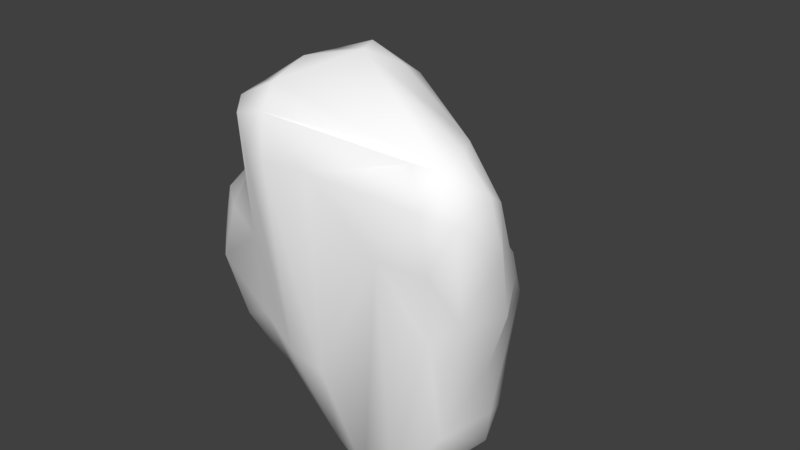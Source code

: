 # Source: Rock_2.blend  (saved by Blender 2.79.0; exported with 4.5.12 LTS)
import bpy
from mathutils import Matrix  # noqa: F401  (used for matrix-valued properties, if any)

bpy.ops.wm.read_factory_settings(use_empty=True)
scene = bpy.context.scene
scene.name = 'Scene'

# ---- collections
col_collection_1 = bpy.data.collections.new('Collection 1'); scene.collection.children.link(col_collection_1)

# ---- materials (node trees are filled in below, after node groups)
mat_material_039 = bpy.data.materials.new('Material.039')
mat_material_039.alpha_threshold = 0.0
mat_material_039.use_transparent_shadow = False
mat_material_039.diffuse_color = (1.0, 1.0, 1.0, 1.0)
mat_material_039.roughness = 0.5

# ---- material node trees

# ---- world
world_world = bpy.data.worlds.new('World'); scene.world = world_world
world_world.color = (0.05088, 0.05088, 0.05088)
world_world.use_sun_shadow = False
world_world.sun_shadow_jitter_overblur = 0.0
world_world.cycles.sampling_method = 'MANUAL'

# ---- meshes
me_cube_013 = bpy.data.meshes.new('Cube.013')
me_cube_013.from_pydata([(0.6565, -0.3724, -0.7885), (0.8134, -0.5828, 0.8583), (-0.4783, -0.6575, 0.8347), (-0.6201, -0.3717, -0.7207), (0.5546, 0.3274, -0.816), (0.4348, 0.06525, 0.7273), (-0.3118, 0.1563, 0.6205), (-0.8582, 1.264, -0.7585), (0.6915, -0.3986, -0.5669), (0.7102, -0.4635, -0.3026), (0.7824, -0.4961, 0.06184), (0.854, -0.5536, 0.3652), (0.5795, -0.4444, -0.9066), (0.4531, -0.516, -1.058), (-0.0008275, -0.4956, -0.9933), (-0.3206, -0.4038, -0.8454), (0.6532, -0.2742, -0.8593), (0.6633, -0.152, -0.9189), (0.6711, -0.006824, -1.001), (0.6243, 0.1095, -0.993), (0.5923, 0.2492, -0.915), (0.378, -0.6019, 0.958), (0.008521, -0.6244, 0.9583), (-0.2358, -0.7034, 0.9599), (0.7623, -0.4029, 0.9302), (0.6893, -0.2634, 0.9253), (0.5734, -0.145, 0.8822), (0.5273, -0.03864, 0.7825), (-0.4945, -0.601, 0.5944), (-0.5579, -0.5348, 0.325), (-0.6501, -0.4965, 0.0362), (-0.7268, -0.5025, -0.2155), (-0.7192, -0.4471, -0.4882), (-0.5497, -0.3866, 0.8868), (-0.4917, -0.1905, 0.83), (-0.4597, -0.0329, 0.7946), (-0.3798, 0.06828, 0.7249), (-0.7158, -0.2072, -0.7568), (-0.8355, 0.07753, -0.7648), (-0.9213, 0.4468, -0.8413), (-0.9554, 0.828, -0.8725), (-0.9064, 1.12, -0.8063), (0.5697, 0.3595, -0.5159), (0.6279, 0.3617, -0.1776), (0.6143, 0.2708, 0.08927), (0.5192, 0.1216, 0.336), (0.5005, 0.04606, 0.5801), (0.4776, 0.4363, -0.9026), (0.2163, 0.6977, -0.9368), (-0.1877, 1.106, -0.8711), (-0.7483, 1.313, -0.8112), (0.3121, 0.1599, 0.7495), (0.1594, 0.2155, 0.8044), (0.03724, 0.2596, 0.799), (-0.1783, 0.2271, 0.6722), (-0.3414, 0.2135, 0.4777), (-0.4641, 0.4156, 0.2857), (-0.7686, 0.7027, -0.01068), (-0.879, 1.266, -0.612), (0.4913, 0.349, -1.072), (0.2499, 0.5458, -1.126), (-0.1194, 0.8482, -1.077), (-0.4974, 1.046, -0.9855), (-0.7314, 1.131, -0.9256), (0.487, 0.1869, -1.144), (0.2588, 0.3357, -1.244), (-0.06908, 0.5369, -1.238), (-0.4591, 0.729, -1.141), (-0.718, 0.8337, -1.036), (0.5106, 0.01982, -1.17), (0.01373, 0.1855, -1.259), (-0.3273, 0.3171, -1.195), (-0.6001, 0.4095, -1.047), (0.5477, -0.1685, -1.111), (0.06406, -0.1183, -1.251), (-0.226, -0.05051, -1.191), (-0.5141, 0.02573, -0.9634), (0.5858, -0.3178, -1.026), (0.2078, -0.3618, -1.226), (-0.08681, -0.3145, -1.172), (-0.4183, -0.2373, -0.9491), (-0.6076, -0.5058, 0.6384), (-0.693, -0.422, 0.3524), (-0.8739, -0.3853, 0.1026), (-0.969, -0.3838, -0.1618), (-0.9333, -0.3045, -0.4735), (-0.6428, -0.3405, 0.6755), (-1.206, -0.1546, -0.1601), (-1.131, -0.0237, -0.5079), (-0.6001, -0.151, 0.6349), (-0.8373, -0.05069, 0.387), (-1.363, 0.162, -0.1987), (-0.5671, 0.0148, 0.6), (-0.7853, 0.157, 0.377), (-1.103, 0.2968, 0.09292), (-1.285, 0.5773, -0.2762), (-1.166, 0.7983, -0.6338), (-0.4728, 0.1349, 0.5472), (-0.6438, 0.3245, 0.3394), (-0.9589, 0.5474, 0.0606), (0.5483, -0.5042, 0.9716), (0.2599, -0.4794, 1.038), (-0.0559, -0.5106, 1.074), (-0.2746, -0.5764, 1.085), (0.5105, -0.3515, 1.016), (0.2025, -0.2653, 1.109), (-0.07163, -0.2749, 1.17), (-0.2997, -0.3338, 1.139), (-0.4522, -0.3954, 1.032), (0.447, -0.1909, 1.006), (0.1523, -0.09079, 1.133), (-0.4166, -0.2045, 0.9865), (0.3395, -0.0473, 0.9693), (0.1005, 0.06671, 1.054), (-0.0817, 0.1112, 1.077), (-0.2513, 0.07839, 1.008), (-0.3652, -0.00861, 0.913), (0.3197, 0.07189, 0.8638), (0.09942, 0.166, 0.9305), (-0.04783, 0.1908, 0.9197), (-0.1566, 0.1967, 0.8592), (-0.2713, 0.1338, 0.7996), (0.7212, -0.3061, -0.6006), (0.7405, -0.3486, -0.3177), (0.8604, -0.3804, 0.06166), (0.9003, -0.4448, 0.4418), (0.91, -0.4765, 0.7388), (0.7419, -0.1987, -0.6353), (0.7839, -0.2047, -0.3264), (0.9264, -0.2233, 0.02909), (0.9107, -0.389, 0.7602), (0.7322, -0.01946, -0.6799), (0.7459, -0.02423, -0.2824), (0.8453, -0.04748, 0.06547), (0.8923, -0.1745, 0.4102), (0.8426, -0.2639, 0.7439), (0.6713, 0.1265, -0.6555), (0.6992, 0.1307, -0.247), (0.7738, 0.07911, 0.06919), (0.7736, -0.07658, 0.3741), (0.7043, -0.1522, 0.6669), (0.6148, 0.235, -0.5608), (0.6687, 0.2508, -0.1945), (0.6828, 0.1737, 0.08373), (0.6376, 0.02709, 0.3503), (0.6196, -0.04287, 0.6008), (0.4962, 0.4657, -0.6133), (0.5316, 0.4208, -0.2558), (0.5264, 0.3485, 0.07267), (0.4141, 0.2059, 0.3657), (0.365, 0.1775, 0.578), (0.2648, 0.6895, -0.6686), (0.3543, 0.5738, -0.3014), (0.3524, 0.4502, 0.08115), (0.2967, 0.3397, 0.4155), (0.2303, 0.2907, 0.6197), (-0.1754, 1.13, -0.6485), (-0.004666, 0.9339, -0.3174), (0.1221, 0.5627, 0.1022), (0.1776, 0.4167, 0.4404), (0.1093, 0.3384, 0.6348), (-0.4124, 1.239, -0.3951), (-0.1763, 0.7005, 0.04749), (-0.03577, 0.4364, 0.3804), (-0.04029, 0.3352, 0.5792), (-0.7055, 1.256, -0.3819), (-0.5083, 0.7401, 0.004422), (-0.277, 0.4152, 0.3236), (-0.1922, 0.2514, 0.5299), (0.5753, -0.5023, -0.6667), (0.4253, -0.5793, -0.7933), (0.2011, -0.6156, -0.8422), (-0.07931, -0.5469, -0.7437), (-0.3868, -0.4688, -0.6172), (0.5712, -0.5539, -0.357), (0.383, -0.6365, -0.401), (0.09503, -0.6667, -0.4399), (-0.2021, -0.6402, -0.4088), (-0.455, -0.5644, -0.3135), (0.6423, -0.5736, 0.03481), (0.4388, -0.6726, 0.03068), (0.1138, -0.6844, 0.006266), (-0.1923, -0.6659, -0.01858), (-0.4123, -0.5902, 0.01323), (0.7448, -0.6382, 0.3701), (0.5021, -0.7088, 0.4426), (0.1355, -0.6919, 0.4264), (-0.1741, -0.7115, 0.3878), (-0.3856, -0.6498, 0.3832), (0.7728, -0.6612, 0.6745), (0.4863, -0.6756, 0.7738), (0.07457, -0.6846, 0.7536), (-0.1984, -0.7732, 0.7262), (-0.3797, -0.7009, 0.6964), (-0.4141, -0.685, 0.9254), (-1.027, 1.109, -0.6232), (-0.5372, 1.302, -0.8478), (0.3021, 0.07966, -1.292), (0.3545, -0.1764, -1.246), (0.452, -0.3661, -1.187), (0.2624, -0.5564, -1.08), (-1.237, 0.3699, -0.5692), (-0.5354, -0.5778, 0.8847), (-0.7974, -0.274, 0.3938), (-1.08, -0.21, 0.1383), (-1.184, 0.02287, 0.1092), (-1.126, 0.9314, -0.3165), (-0.925, 1.137, -0.357), (-0.4398, -0.5948, 1.01), (0.7838, -0.494, 0.9021), (0.6588, -0.6151, 0.8857), (-0.0766, -0.0611, 1.199), (-0.3029, -0.1115, 1.115), (-0.05548, 0.3016, 0.7245), (0.8889, -0.5879, 0.6585), (0.9471, -0.3215, 0.4269), (-0.5644, 1.382, -0.6672), (-0.7533, 1.364, -0.6176)], [], [(193, 194, 2, 28), (168, 55, 6, 54), (145, 46, 5, 27), (121, 54, 6, 36), (195, 58, 7, 41), (80, 15, 3, 37), (50, 63, 41, 7), (63, 68, 40, 41), (68, 72, 39, 40), (72, 76, 38, 39), (76, 80, 37, 38), (4, 20, 59, 47), (47, 59, 60, 48), (48, 60, 61, 49), (49, 61, 62, 196), (196, 62, 63, 50), (20, 19, 64, 59), (59, 64, 65, 60), (60, 65, 66, 61), (61, 66, 67, 62), (62, 67, 68, 63), (19, 18, 69, 64), (64, 69, 197, 65), (65, 197, 70, 66), (66, 70, 71, 67), (67, 71, 72, 68), (18, 17, 73, 69), (69, 73, 198, 197), (197, 198, 74, 70), (70, 74, 75, 71), (71, 75, 76, 72), (17, 16, 77, 73), (73, 77, 199, 198), (198, 199, 78, 74), (74, 78, 79, 75), (75, 79, 80, 76), (16, 0, 12, 77), (77, 12, 13, 199), (199, 13, 200, 78), (78, 200, 14, 79), (79, 14, 15, 80), (32, 85, 37, 3), (85, 88, 38, 37), (88, 201, 39, 38), (201, 96, 40, 39), (96, 195, 41, 40), (2, 202, 81, 28), (28, 81, 82, 29), (29, 82, 83, 30), (30, 83, 84, 31), (31, 84, 85, 32), (202, 33, 86, 81), (81, 86, 203, 82), (82, 203, 204, 83), (83, 204, 87, 84), (84, 87, 88, 85), (33, 34, 89, 86), (86, 89, 90, 203), (203, 90, 205, 204), (204, 205, 91, 87), (87, 91, 201, 88), (34, 35, 92, 89), (89, 92, 93, 90), (90, 93, 94, 205), (205, 94, 95, 91), (91, 95, 96, 201), (35, 36, 97, 92), (92, 97, 98, 93), (93, 98, 99, 94), (94, 99, 206, 95), (95, 206, 195, 96), (36, 6, 55, 97), (97, 55, 56, 98), (98, 56, 57, 99), (99, 57, 207, 206), (206, 207, 58, 195), (194, 208, 202, 2), (208, 108, 33, 202), (108, 111, 34, 33), (111, 116, 35, 34), (116, 121, 36, 35), (1, 209, 100, 210), (210, 100, 101, 21), (21, 101, 102, 22), (22, 102, 103, 23), (23, 103, 208, 194), (209, 24, 104, 100), (100, 104, 105, 101), (101, 105, 106, 102), (102, 106, 107, 103), (103, 107, 108, 208), (24, 25, 109, 104), (104, 109, 110, 105), (105, 110, 211, 106), (106, 211, 212, 107), (107, 212, 111, 108), (25, 26, 112, 109), (109, 112, 113, 110), (110, 113, 114, 211), (211, 114, 115, 212), (212, 115, 116, 111), (26, 27, 117, 112), (112, 117, 118, 113), (113, 118, 119, 114), (114, 119, 120, 115), (115, 120, 121, 116), (27, 5, 51, 117), (117, 51, 52, 118), (118, 52, 53, 119), (119, 53, 213, 120), (120, 213, 54, 121), (214, 126, 209, 1), (126, 130, 24, 209), (130, 135, 25, 24), (135, 140, 26, 25), (140, 145, 27, 26), (0, 16, 122, 8), (8, 122, 123, 9), (9, 123, 124, 10), (10, 124, 125, 11), (11, 125, 126, 214), (16, 17, 127, 122), (122, 127, 128, 123), (123, 128, 129, 124), (124, 129, 215, 125), (125, 215, 130, 126), (17, 18, 131, 127), (127, 131, 132, 128), (128, 132, 133, 129), (129, 133, 134, 215), (215, 134, 135, 130), (18, 19, 136, 131), (131, 136, 137, 132), (132, 137, 138, 133), (133, 138, 139, 134), (134, 139, 140, 135), (19, 20, 141, 136), (136, 141, 142, 137), (137, 142, 143, 138), (138, 143, 144, 139), (139, 144, 145, 140), (20, 4, 42, 141), (141, 42, 43, 142), (142, 43, 44, 143), (143, 44, 45, 144), (144, 45, 46, 145), (46, 150, 51, 5), (150, 155, 52, 51), (155, 160, 53, 52), (160, 164, 213, 53), (164, 168, 54, 213), (4, 47, 146, 42), (42, 146, 147, 43), (43, 147, 148, 44), (44, 148, 149, 45), (45, 149, 150, 46), (47, 48, 151, 146), (146, 151, 152, 147), (147, 152, 153, 148), (148, 153, 154, 149), (149, 154, 155, 150), (48, 49, 156, 151), (151, 156, 157, 152), (152, 157, 158, 153), (153, 158, 159, 154), (154, 159, 160, 155), (49, 196, 216, 156), (156, 216, 161, 157), (157, 161, 162, 158), (158, 162, 163, 159), (159, 163, 164, 160), (196, 50, 217, 216), (216, 217, 165, 161), (161, 165, 166, 162), (162, 166, 167, 163), (163, 167, 168, 164), (50, 7, 58, 217), (217, 58, 207, 165), (165, 207, 57, 166), (166, 57, 56, 167), (167, 56, 55, 168), (15, 173, 32, 3), (173, 178, 31, 32), (178, 183, 30, 31), (183, 188, 29, 30), (188, 193, 28, 29), (0, 8, 169, 12), (12, 169, 170, 13), (13, 170, 171, 200), (200, 171, 172, 14), (14, 172, 173, 15), (8, 9, 174, 169), (169, 174, 175, 170), (170, 175, 176, 171), (171, 176, 177, 172), (172, 177, 178, 173), (9, 10, 179, 174), (174, 179, 180, 175), (175, 180, 181, 176), (176, 181, 182, 177), (177, 182, 183, 178), (10, 11, 184, 179), (179, 184, 185, 180), (180, 185, 186, 181), (181, 186, 187, 182), (182, 187, 188, 183), (11, 214, 189, 184), (184, 189, 190, 185), (185, 190, 191, 186), (186, 191, 192, 187), (187, 192, 193, 188), (214, 1, 210, 189), (189, 210, 21, 190), (190, 21, 22, 191), (191, 22, 23, 192), (192, 23, 194, 193)])
me_cube_013.polygons.foreach_set('use_smooth', [True] * 216)
_uv = me_cube_013.uv_layers.new(name='UVMap')
_uv.uv.foreach_set('vector', [0.1127, 0.4643, 0.1091, 0.4923, 0.0999, 0.4816, 0.09194, 0.4462, 0.1962, 0.6265, 0.1838, 0.6518, 0.1666, 0.6293, 0.1823, 0.6096, 0.219, 0.5274, 0.2211, 0.538, 0.2096, 0.5426, 0.2063, 0.5324, 0.1576, 0.6012, 0.1823, 0.6096, 0.1666, 0.6293, 0.1413, 0.6189, 0.6686, 0.1953, 0.7286, 0.2556, 0.6908, 0.2992, 0.6371, 0.2721, 0.3037, 0.3378, 0.2791, 0.3515, 0.2656, 0.3092, 0.2865, 0.2845, 0.6883, 0.3497, 0.6115, 0.34, 0.6371, 0.2721, 0.6908, 0.2992, 0.6115, 0.34, 0.5177, 0.3189, 0.5411, 0.2389, 0.6371, 0.2721, 0.5177, 0.3189, 0.4143, 0.3139, 0.4297, 0.2228, 0.5411, 0.2389, 0.4143, 0.3139, 0.3406, 0.3177, 0.335, 0.2418, 0.4297, 0.2228, 0.3406, 0.3177, 0.3037, 0.3378, 0.2865, 0.2845, 0.335, 0.2418, 0.3299, 0.4744, 0.3272, 0.4632, 0.3428, 0.4541, 0.3456, 0.4722, 0.3456, 0.4722, 0.3428, 0.4541, 0.3746, 0.4499, 0.3901, 0.478, 0.3901, 0.478, 0.3746, 0.4499, 0.4512, 0.4471, 0.5267, 0.5145, 0.5267, 0.5145, 0.4512, 0.4471, 0.5559, 0.4014, 0.6557, 0.4283, 0.6557, 0.4283, 0.5559, 0.4014, 0.6115, 0.34, 0.6883, 0.3497, 0.3272, 0.4632, 0.3196, 0.4527, 0.3334, 0.4429, 0.3428, 0.4541, 0.3428, 0.4541, 0.3334, 0.4429, 0.356, 0.431, 0.3746, 0.4499, 0.3746, 0.4499, 0.356, 0.431, 0.3985, 0.4134, 0.4512, 0.4471, 0.4512, 0.4471, 0.3985, 0.4134, 0.4662, 0.3703, 0.5559, 0.4014, 0.5559, 0.4014, 0.4662, 0.3703, 0.5177, 0.3189, 0.6115, 0.34, 0.3196, 0.4527, 0.3117, 0.4482, 0.3224, 0.4363, 0.3334, 0.4429, 0.3334, 0.4429, 0.3224, 0.4363, 0.3349, 0.4228, 0.356, 0.431, 0.356, 0.431, 0.335, 0.4224, 0.3552, 0.4018, 0.3985, 0.4134, 0.3985, 0.4134, 0.3552, 0.4018, 0.3859, 0.3647, 0.4662, 0.3703, 0.4662, 0.3703, 0.3859, 0.3647, 0.4143, 0.3139, 0.5177, 0.3189, 0.3117, 0.4482, 0.3008, 0.446, 0.3088, 0.4334, 0.3224, 0.4363, 0.3224, 0.4363, 0.3088, 0.4334, 0.3161, 0.4196, 0.3349, 0.4228, 0.335, 0.4224, 0.3162, 0.4193, 0.3258, 0.3982, 0.3552, 0.4018, 0.3552, 0.4018, 0.3258, 0.3982, 0.3358, 0.3694, 0.3859, 0.3647, 0.3859, 0.3647, 0.3358, 0.3694, 0.3406, 0.3177, 0.4143, 0.3139, 0.3008, 0.446, 0.292, 0.4431, 0.2976, 0.4326, 0.3088, 0.4334, 0.3088, 0.4334, 0.2976, 0.4326, 0.3022, 0.4207, 0.3161, 0.4196, 0.3162, 0.4193, 0.3022, 0.4205, 0.3053, 0.4061, 0.3258, 0.3982, 0.3258, 0.3982, 0.3053, 0.4061, 0.3089, 0.3828, 0.3358, 0.3694, 0.3358, 0.3694, 0.3089, 0.3828, 0.3037, 0.3378, 0.3406, 0.3177, 0.292, 0.4431, 0.2839, 0.4417, 0.2868, 0.4317, 0.2976, 0.4326, 0.2976, 0.4326, 0.2868, 0.4317, 0.2913, 0.4195, 0.3022, 0.4207, 0.3022, 0.4205, 0.2915, 0.4193, 0.2878, 0.4094, 0.3053, 0.4061, 0.3053, 0.4061, 0.2878, 0.4094, 0.2862, 0.3886, 0.3089, 0.3828, 0.3089, 0.3828, 0.2862, 0.3886, 0.2791, 0.3515, 0.3037, 0.3378, 0.2245, 0.2934, 0.2258, 0.2405, 0.2865, 0.2845, 0.2656, 0.3092, 0.2258, 0.2405, 0.2681, 0.1648, 0.335, 0.2418, 0.2865, 0.2845, 0.2681, 0.1648, 0.3864, 0.0885, 0.4297, 0.2228, 0.335, 0.2418, 0.3864, 0.0885, 0.5537, 0.1267, 0.5411, 0.2389, 0.4297, 0.2228, 0.5537, 0.1267, 0.6686, 0.1953, 0.6371, 0.2721, 0.5411, 0.2389, 0.0999, 0.4816, 0.08602, 0.495, 0.05741, 0.4522, 0.09194, 0.4462, 0.09194, 0.4462, 0.05741, 0.4522, 0.05633, 0.3706, 0.09634, 0.3909, 0.09634, 0.3909, 0.05633, 0.3706, 0.08563, 0.2871, 0.1298, 0.3347, 0.1298, 0.3347, 0.08563, 0.2871, 0.148, 0.2443, 0.1716, 0.3012, 0.1716, 0.3012, 0.148, 0.2443, 0.2258, 0.2405, 0.2245, 0.2934, 0.08557, 0.4955, 0.05048, 0.535, 0.005957, 0.4636, 0.05741, 0.4522, 0.05741, 0.4522, 0.005957, 0.4636, 0.0001029, 0.3471, 0.05633, 0.3706, 0.05633, 0.3706, 0.0001029, 0.3471, 0.03717, 0.2083, 0.08563, 0.2871, 0.08563, 0.2871, 0.03717, 0.2083, 0.1434, 0.1368, 0.148, 0.2443, 0.148, 0.2443, 0.1434, 0.1368, 0.2681, 0.1648, 0.2258, 0.2405, 0.05048, 0.535, 0.08639, 0.5874, 0.06757, 0.643, 0.01251, 0.6106, 0.01251, 0.6106, 0.06757, 0.643, 0.06848, 0.7481, 0.000103, 0.7225, 0.000103, 0.7225, 0.06848, 0.7481, 0.0793, 0.8902, 0.004396, 0.8508, 0.03717, 0.2083, 0.0204, 0.1097, 0.1213, 0.0001029, 0.1434, 0.1368, 0.1434, 0.1368, 0.2255, 0.02531, 0.3864, 0.0885, 0.2681, 0.1648, 0.08639, 0.5874, 0.1155, 0.6076, 0.1112, 0.6596, 0.06757, 0.643, 0.06757, 0.643, 0.1112, 0.6596, 0.131, 0.748, 0.06848, 0.7481, 0.06848, 0.7481, 0.131, 0.748, 0.1687, 0.8716, 0.0793, 0.8902, 0.0793, 0.8902, 0.1687, 0.8716, 0.2836, 0.9777, 0.1431, 0.9999, 0.8653, 0.0001029, 0.8614, 0.0825, 0.7977, 0.1371, 0.7985, 0.05281, 0.1155, 0.6076, 0.1413, 0.6189, 0.15, 0.6608, 0.1112, 0.6596, 0.1112, 0.6596, 0.15, 0.6608, 0.1864, 0.7288, 0.131, 0.748, 0.131, 0.748, 0.1864, 0.7288, 0.2485, 0.8389, 0.1687, 0.8716, 0.1687, 0.8716, 0.2485, 0.8389, 0.398, 0.9214, 0.2836, 0.9777, 0.8614, 0.0825, 0.861, 0.1574, 0.8062, 0.2019, 0.7977, 0.1371, 0.1413, 0.6189, 0.1666, 0.6293, 0.1838, 0.6518, 0.15, 0.6608, 0.15, 0.6608, 0.1838, 0.6518, 0.2257, 0.6974, 0.1864, 0.7288, 0.1864, 0.7288, 0.2257, 0.6974, 0.3057, 0.7966, 0.2485, 0.8389, 0.2485, 0.8389, 0.3057, 0.7966, 0.4662, 0.8572, 0.398, 0.9214, 0.861, 0.1574, 0.86, 0.2131, 0.813, 0.2428, 0.8062, 0.2019, 0.1088, 0.4923, 0.1064, 0.5034, 0.08602, 0.495, 0.0999, 0.4816, 0.1066, 0.5038, 0.09971, 0.5312, 0.05048, 0.535, 0.08557, 0.4955, 0.09971, 0.5312, 0.1095, 0.5608, 0.08639, 0.5874, 0.05048, 0.535, 0.1095, 0.5608, 0.1314, 0.586, 0.1155, 0.6076, 0.08639, 0.5874, 0.1314, 0.586, 0.1576, 0.6012, 0.1413, 0.6189, 0.1155, 0.6076, 0.1989, 0.4998, 0.1986, 0.5039, 0.1871, 0.5064, 0.1918, 0.4996, 0.1918, 0.4996, 0.1871, 0.5064, 0.1696, 0.5112, 0.1768, 0.5012, 0.1768, 0.5012, 0.1696, 0.5112, 0.1448, 0.5128, 0.1504, 0.4988, 0.1504, 0.4988, 0.1448, 0.5128, 0.1234, 0.5101, 0.1268, 0.4912, 0.1268, 0.4912, 0.1234, 0.5101, 0.1066, 0.5038, 0.1091, 0.4923, 0.1986, 0.5039, 0.1987, 0.5079, 0.1872, 0.5155, 0.1871, 0.5064, 0.1871, 0.5064, 0.1872, 0.5155, 0.1691, 0.5281, 0.1696, 0.5112, 0.1696, 0.5112, 0.1691, 0.5281, 0.1483, 0.5348, 0.1448, 0.5128, 0.1448, 0.5128, 0.1483, 0.5348, 0.1246, 0.5352, 0.1234, 0.5101, 0.1234, 0.5101, 0.1246, 0.5352, 0.09971, 0.5312, 0.1066, 0.5038, 0.1987, 0.5079, 0.1993, 0.5153, 0.1883, 0.5263, 0.1872, 0.5155, 0.1872, 0.5155, 0.1883, 0.5263, 0.17, 0.5416, 0.1691, 0.5281, 0.1691, 0.5281, 0.17, 0.5416, 0.1548, 0.5525, 0.1483, 0.5348, 0.1483, 0.5348, 0.1548, 0.5525, 0.1365, 0.5533, 0.1246, 0.5352, 0.1246, 0.5352, 0.1363, 0.5537, 0.1095, 0.5608, 0.09971, 0.5312, 0.1993, 0.5153, 0.1999, 0.5248, 0.1887, 0.5389, 0.1883, 0.5263, 0.1883, 0.5263, 0.1887, 0.5389, 0.175, 0.5551, 0.17, 0.5416, 0.17, 0.5416, 0.175, 0.5551, 0.1646, 0.5651, 0.1549, 0.5525, 0.1547, 0.5529, 0.1646, 0.5651, 0.1502, 0.5755, 0.1363, 0.5537, 0.1363, 0.5537, 0.1502, 0.5755, 0.1314, 0.586, 0.1095, 0.5608, 0.1999, 0.5248, 0.2063, 0.5324, 0.1969, 0.5481, 0.1887, 0.5389, 0.1887, 0.5389, 0.1969, 0.5481, 0.1842, 0.5644, 0.175, 0.5551, 0.175, 0.5551, 0.1842, 0.5644, 0.1762, 0.5754, 0.1646, 0.5651, 0.1646, 0.5651, 0.1762, 0.5754, 0.1709, 0.5877, 0.1502, 0.5755, 0.1502, 0.5755, 0.1709, 0.5877, 0.1576, 0.6012, 0.1314, 0.586, 0.2063, 0.5324, 0.2096, 0.5426, 0.2065, 0.5549, 0.1969, 0.5481, 0.1969, 0.5481, 0.2065, 0.5549, 0.1972, 0.5672, 0.1842, 0.5644, 0.1842, 0.5644, 0.1972, 0.5672, 0.1919, 0.579, 0.1762, 0.5754, 0.1762, 0.5754, 0.1919, 0.579, 0.1925, 0.593, 0.1709, 0.5877, 0.1709, 0.5877, 0.1924, 0.5933, 0.1823, 0.6096, 0.1576, 0.6012, 0.2055, 0.4957, 0.2061, 0.5004, 0.1987, 0.5039, 0.1989, 0.4998, 0.2061, 0.5004, 0.208, 0.504, 0.1987, 0.5079, 0.1987, 0.5039, 0.208, 0.504, 0.2099, 0.5101, 0.1993, 0.5153, 0.1987, 0.5079, 0.2099, 0.5101, 0.214, 0.5195, 0.1999, 0.5248, 0.1993, 0.5153, 0.214, 0.5195, 0.219, 0.5274, 0.2063, 0.5324, 0.1999, 0.5248, 0.2839, 0.4417, 0.292, 0.4431, 0.2771, 0.455, 0.2707, 0.4508, 0.2707, 0.4508, 0.2771, 0.455, 0.2586, 0.4665, 0.2522, 0.4603, 0.2522, 0.4603, 0.2586, 0.4665, 0.2362, 0.4829, 0.2309, 0.4754, 0.2309, 0.4754, 0.2362, 0.4829, 0.2171, 0.4943, 0.216, 0.4874, 0.216, 0.4874, 0.2171, 0.4943, 0.2062, 0.5004, 0.2055, 0.4957, 0.292, 0.4431, 0.3008, 0.446, 0.2843, 0.4594, 0.2771, 0.455, 0.2771, 0.455, 0.2843, 0.4594, 0.2661, 0.4756, 0.2586, 0.4665, 0.2586, 0.4665, 0.2661, 0.4756, 0.2438, 0.4909, 0.2362, 0.4829, 0.2362, 0.4829, 0.2438, 0.4909, 0.222, 0.5001, 0.2171, 0.4943, 0.2171, 0.4943, 0.222, 0.5001, 0.2081, 0.5038, 0.2062, 0.5004, 0.3008, 0.446, 0.3117, 0.4482, 0.2966, 0.4661, 0.2843, 0.4594, 0.2843, 0.4594, 0.2966, 0.4661, 0.2739, 0.4886, 0.2661, 0.4756, 0.2661, 0.4756, 0.2739, 0.4886, 0.2503, 0.5031, 0.244, 0.4913, 0.244, 0.4913, 0.2503, 0.5031, 0.227, 0.5073, 0.2222, 0.5004, 0.2222, 0.5004, 0.227, 0.5073, 0.2099, 0.5101, 0.208, 0.504, 0.3117, 0.4482, 0.3196, 0.4527, 0.3054, 0.4755, 0.2966, 0.4661, 0.2966, 0.4661, 0.3054, 0.4755, 0.2807, 0.5006, 0.2739, 0.4886, 0.2739, 0.4886, 0.2807, 0.5006, 0.2566, 0.512, 0.2503, 0.5031, 0.2503, 0.5031, 0.2566, 0.512, 0.2323, 0.5152, 0.227, 0.5073, 0.227, 0.5073, 0.2323, 0.5152, 0.214, 0.5195, 0.2099, 0.5101, 0.3196, 0.4527, 0.3272, 0.4632, 0.3088, 0.4886, 0.3054, 0.4755, 0.3054, 0.4755, 0.3088, 0.4886, 0.2842, 0.5119, 0.2807, 0.5006, 0.2807, 0.5006, 0.2842, 0.5119, 0.2611, 0.5215, 0.2566, 0.512, 0.2566, 0.512, 0.2611, 0.5215, 0.2372, 0.5261, 0.2323, 0.5152, 0.2323, 0.5152, 0.2372, 0.5261, 0.219, 0.5274, 0.214, 0.5195, 0.3272, 0.4632, 0.3299, 0.4744, 0.3159, 0.5, 0.3088, 0.4886, 0.3088, 0.4886, 0.3159, 0.5, 0.2899, 0.521, 0.2842, 0.5119, 0.2842, 0.5119, 0.2899, 0.521, 0.2664, 0.5304, 0.2611, 0.5215, 0.2611, 0.5215, 0.2664, 0.5304, 0.2413, 0.5372, 0.2372, 0.5261, 0.2372, 0.5261, 0.2413, 0.5372, 0.2211, 0.538, 0.219, 0.5274, 0.2211, 0.538, 0.2222, 0.5534, 0.2065, 0.5549, 0.2096, 0.5426, 0.2222, 0.5534, 0.2178, 0.5701, 0.1972, 0.5672, 0.2065, 0.5549, 0.2178, 0.5701, 0.2128, 0.5833, 0.1919, 0.579, 0.1972, 0.5672, 0.2128, 0.5833, 0.2095, 0.6029, 0.1925, 0.593, 0.1919, 0.579, 0.2095, 0.6029, 0.1962, 0.6265, 0.1823, 0.6096, 0.1924, 0.5933, 0.3299, 0.4744, 0.3456, 0.4722, 0.3327, 0.5001, 0.3159, 0.5, 0.3159, 0.5, 0.3327, 0.5001, 0.303, 0.525, 0.2899, 0.521, 0.2899, 0.521, 0.303, 0.525, 0.2727, 0.5398, 0.2664, 0.5304, 0.2664, 0.5304, 0.2727, 0.5398, 0.2417, 0.5495, 0.2413, 0.5372, 0.2413, 0.5372, 0.2417, 0.5495, 0.2222, 0.5534, 0.2211, 0.538, 0.3456, 0.4722, 0.3901, 0.478, 0.3729, 0.5142, 0.3327, 0.5001, 0.3327, 0.5001, 0.3729, 0.5142, 0.3259, 0.5426, 0.303, 0.525, 0.303, 0.525, 0.3259, 0.5426, 0.28, 0.561, 0.2727, 0.5398, 0.2727, 0.5398, 0.28, 0.561, 0.2407, 0.5678, 0.2417, 0.5495, 0.2417, 0.5495, 0.2407, 0.5678, 0.2178, 0.5701, 0.2222, 0.5534, 0.3901, 0.478, 0.5267, 0.5145, 0.496, 0.5741, 0.3729, 0.5142, 0.3729, 0.5142, 0.496, 0.5741, 0.3911, 0.6001, 0.3259, 0.5426, 0.3259, 0.5426, 0.3911, 0.6001, 0.2885, 0.5952, 0.28, 0.561, 0.28, 0.561, 0.2885, 0.5952, 0.2389, 0.5846, 0.2407, 0.5678, 0.2407, 0.5678, 0.2389, 0.5846, 0.2128, 0.5833, 0.2178, 0.5701, 0.5267, 0.5145, 0.6367, 0.5942, 0.6181, 0.6598, 0.496, 0.5741, 0.496, 0.5741, 0.6181, 0.6598, 0.5026, 0.6936, 0.3911, 0.6001, 0.3911, 0.6001, 0.5026, 0.6936, 0.3123, 0.6505, 0.2885, 0.5952, 0.2885, 0.5952, 0.3123, 0.6505, 0.2398, 0.6155, 0.2389, 0.5846, 0.2389, 0.5846, 0.2398, 0.6155, 0.2095, 0.6029, 0.2128, 0.5833, 0.7392, 0.4248, 0.7062, 0.348, 0.7695, 0.3024, 0.7975, 0.3734, 0.6035, 0.7382, 0.5895, 0.7997, 0.5054, 0.7882, 0.5026, 0.6936, 0.5026, 0.6936, 0.5054, 0.7882, 0.3211, 0.7282, 0.3123, 0.6505, 0.3123, 0.6505, 0.3211, 0.7282, 0.2326, 0.6583, 0.2398, 0.6155, 0.2398, 0.6155, 0.2326, 0.6583, 0.1962, 0.6265, 0.2095, 0.6029, 0.7062, 0.348, 0.6908, 0.2992, 0.7286, 0.2556, 0.7695, 0.3024, 0.8162, 0.2732, 0.813, 0.2428, 0.86, 0.2131, 0.8653, 0.261, 0.5054, 0.7882, 0.4662, 0.8572, 0.3057, 0.7966, 0.3211, 0.7282, 0.3211, 0.7282, 0.3057, 0.7966, 0.2257, 0.6974, 0.2326, 0.6583, 0.2326, 0.6583, 0.2257, 0.6974, 0.1838, 0.6518, 0.1962, 0.6265, 0.2791, 0.3515, 0.2484, 0.3439, 0.2245, 0.2934, 0.2656, 0.3092, 0.2484, 0.3439, 0.2018, 0.3449, 0.1716, 0.3012, 0.2245, 0.2934, 0.2018, 0.3449, 0.1586, 0.3732, 0.1298, 0.3347, 0.1716, 0.3012, 0.1586, 0.3732, 0.1229, 0.4203, 0.09634, 0.3909, 0.1298, 0.3347, 0.1229, 0.4203, 0.1127, 0.4643, 0.09194, 0.4462, 0.09634, 0.3909, 0.2839, 0.4417, 0.2707, 0.4508, 0.2709, 0.4374, 0.2868, 0.4317, 0.2868, 0.4317, 0.2709, 0.4374, 0.2738, 0.4228, 0.2913, 0.4195, 0.2913, 0.4195, 0.2738, 0.4228, 0.2728, 0.4048, 0.2876, 0.4097, 0.2878, 0.4094, 0.2728, 0.4048, 0.2633, 0.3807, 0.2862, 0.3886, 0.2862, 0.3886, 0.2633, 0.3807, 0.2484, 0.3439, 0.2791, 0.3515, 0.2707, 0.4508, 0.252, 0.46, 0.2492, 0.4467, 0.2709, 0.4374, 0.2709, 0.4374, 0.2492, 0.4467, 0.2443, 0.4303, 0.2738, 0.4228, 0.2738, 0.4228, 0.2443, 0.4303, 0.2373, 0.4052, 0.2728, 0.4048, 0.2728, 0.4048, 0.2373, 0.4052, 0.2237, 0.3765, 0.2633, 0.3807, 0.2633, 0.3807, 0.2237, 0.3765, 0.2018, 0.3449, 0.2484, 0.3439, 0.252, 0.46, 0.2309, 0.4754, 0.2263, 0.4652, 0.2492, 0.4467, 0.2492, 0.4467, 0.2263, 0.4652, 0.2164, 0.4514, 0.2443, 0.4303, 0.2443, 0.4303, 0.2164, 0.4514, 0.2003, 0.4272, 0.2373, 0.4052, 0.2373, 0.4052, 0.2003, 0.4272, 0.1813, 0.3977, 0.2237, 0.3765, 0.2237, 0.3765, 0.1813, 0.3977, 0.1586, 0.3732, 0.2018, 0.3449, 0.2309, 0.4754, 0.216, 0.4874, 0.2111, 0.4817, 0.2263, 0.4652, 0.2263, 0.4652, 0.2111, 0.4817, 0.1972, 0.4736, 0.2164, 0.4514, 0.2164, 0.4514, 0.1972, 0.4736, 0.175, 0.4568, 0.2003, 0.4272, 0.2003, 0.4272, 0.175, 0.4568, 0.1494, 0.4365, 0.1813, 0.3977, 0.1813, 0.3977, 0.1494, 0.4365, 0.1229, 0.4203, 0.1586, 0.3732, 0.216, 0.4874, 0.2054, 0.4955, 0.2005, 0.4921, 0.2111, 0.4817, 0.2111, 0.4817, 0.2005, 0.4921, 0.1853, 0.4906, 0.1972, 0.4736, 0.1972, 0.4736, 0.1853, 0.4906, 0.1588, 0.4812, 0.175, 0.4568, 0.175, 0.4568, 0.1588, 0.4812, 0.1359, 0.4721, 0.1494, 0.4365, 0.1494, 0.4365, 0.1359, 0.4721, 0.1127, 0.4643, 0.1229, 0.4203, 0.2054, 0.4955, 0.1989, 0.4997, 0.1918, 0.4995, 0.2005, 0.4921, 0.2005, 0.4921, 0.1918, 0.4995, 0.1768, 0.5009, 0.1853, 0.4906, 0.1853, 0.4906, 0.1768, 0.5009, 0.1504, 0.4988, 0.1588, 0.4812, 0.1588, 0.4812, 0.1504, 0.4988, 0.1268, 0.4912, 0.1359, 0.4721, 0.1359, 0.4721, 0.1266, 0.4909, 0.1091, 0.4923, 0.1127, 0.4643])
_ca = me_cube_013.color_attributes.new('Col', 'BYTE_COLOR', 'CORNER')
_ca.data.foreach_set('color', [0.06848, 0.06848, 0.06848, 1.0, 0.07819, 0.07819, 0.07819, 1.0, 0.07819, 0.07819, 0.07819, 1.0, 0.04817, 0.04817, 0.04817, 1.0, 0.1746, 0.1746, 0.1746, 1.0, 0.1559, 0.1559, 0.1559, 1.0, 0.1095, 0.1095, 0.1095, 1.0, 0.147, 0.147, 0.147, 1.0, 0.1878, 0.1878, 0.1878, 1.0, 0.07819, 0.07819, 0.07819, 1.0, 0.07819, 0.07819, 0.07819, 1.0, 0.08438, 0.08438, 0.08438, 1.0, 0.1144, 0.1144, 0.1144, 1.0, 0.147, 0.147, 0.147, 1.0, 0.1022, 0.1022, 0.1022, 1.0, 0.08228, 0.08228, 0.08228, 1.0, 0.08438, 0.08438, 0.08438, 1.0, 0.08228, 0.08228, 0.08228, 1.0, 0.08438, 0.08438, 0.08438, 1.0, 0.07819, 0.07819, 0.07819, 1.0, 0.07227, 0.07227, 0.07227, 1.0, 0.05781, 0.05781, 0.05781, 1.0, 0.04519, 0.04519, 0.04519, 1.0, 0.07819, 0.07819, 0.07819, 1.0, 0.1356, 0.1356, 0.1356, 1.0, 0.07819, 0.07819, 0.07819, 1.0, 0.07819, 0.07819, 0.07819, 1.0, 0.08438, 0.08438, 0.08438, 1.0, 0.07819, 0.07819, 0.07819, 1.0, 0.1022, 0.1022, 0.1022, 1.0, 0.1878, 0.1878, 0.1878, 1.0, 0.07819, 0.07819, 0.07819, 1.0, 0.1022, 0.1022, 0.1022, 1.0, 0.1356, 0.1356, 0.1356, 1.0, 0.1274, 0.1274, 0.1274, 1.0, 0.1878, 0.1878, 0.1878, 1.0, 0.1356, 0.1356, 0.1356, 1.0, 0.06125, 0.06125, 0.06125, 1.0, 0.04519, 0.04519, 0.04519, 1.0, 0.1274, 0.1274, 0.1274, 1.0, 0.06125, 0.06125, 0.06125, 1.0, 0.07227, 0.07227, 0.07227, 1.0, 0.07819, 0.07819, 0.07819, 1.0, 0.04519, 0.04519, 0.04519, 1.0, 0.1441, 0.1441, 0.1441, 1.0, 0.05951, 0.05951, 0.05951, 1.0, 0.08438, 0.08438, 0.08438, 1.0, 0.1413, 0.1413, 0.1413, 1.0, 0.1413, 0.1413, 0.1413, 1.0, 0.08438, 0.08438, 0.08438, 1.0, 0.1274, 0.1274, 0.1274, 1.0, 0.07819, 0.07819, 0.07819, 1.0, 0.07819, 0.07819, 0.07819, 1.0, 0.1274, 0.1274, 0.1274, 1.0, 0.1845, 0.1845, 0.1845, 1.0, 0.1221, 0.1221, 0.1221, 1.0, 0.1221, 0.1221, 0.1221, 1.0, 0.1845, 0.1845, 0.1845, 1.0, 0.1274, 0.1274, 0.1274, 1.0, 0.1912, 0.1912, 0.1912, 1.0, 0.1912, 0.1912, 0.1912, 1.0, 0.1274, 0.1274, 0.1274, 1.0, 0.07819, 0.07819, 0.07819, 1.0, 0.1356, 0.1356, 0.1356, 1.0, 0.05951, 0.05951, 0.05951, 1.0, 0.05613, 0.05613, 0.05613, 1.0, 0.06848, 0.06848, 0.06848, 1.0, 0.08438, 0.08438, 0.08438, 1.0, 0.08438, 0.08438, 0.08438, 1.0, 0.06848, 0.06848, 0.06848, 1.0, 0.2051, 0.2051, 0.2051, 1.0, 0.1274, 0.1274, 0.1274, 1.0, 0.1274, 0.1274, 0.1274, 1.0, 0.2051, 0.2051, 0.2051, 1.0, 0.1221, 0.1221, 0.1221, 1.0, 0.1845, 0.1845, 0.1845, 1.0, 0.1845, 0.1845, 0.1845, 1.0, 0.1221, 0.1221, 0.1221, 1.0, 0.09084, 0.09084, 0.09084, 1.0, 0.1274, 0.1274, 0.1274, 1.0, 0.1274, 0.1274, 0.1274, 1.0, 0.09084, 0.09084, 0.09084, 1.0, 0.1022, 0.1022, 0.1022, 1.0, 0.07819, 0.07819, 0.07819, 1.0, 0.05613, 0.05613, 0.05613, 1.0, 0.05613, 0.05613, 0.05613, 1.0, 0.05781, 0.05781, 0.05781, 1.0, 0.06848, 0.06848, 0.06848, 1.0, 0.06848, 0.06848, 0.06848, 1.0, 0.05781, 0.05781, 0.05781, 1.0, 0.05951, 0.05951, 0.05951, 1.0, 0.2051, 0.2051, 0.2051, 1.0, 0.2051, 0.2051, 0.2051, 1.0, 0.06125, 0.06125, 0.06125, 1.0, 0.07619, 0.07619, 0.07619, 1.0, 0.1221, 0.1221, 0.1221, 1.0, 0.1221, 0.1221, 0.1221, 1.0, 0.07619, 0.07619, 0.07619, 1.0, 0.1022, 0.1022, 0.1022, 1.0, 0.09084, 0.09084, 0.09084, 1.0, 0.09084, 0.09084, 0.09084, 1.0, 0.1022, 0.1022, 0.1022, 1.0, 0.1356, 0.1356, 0.1356, 1.0, 0.1022, 0.1022, 0.1022, 1.0, 0.05613, 0.05613, 0.05613, 1.0, 0.05781, 0.05781, 0.05781, 1.0, 0.07421, 0.07421, 0.07421, 1.0, 0.05781, 0.05781, 0.05781, 1.0, 0.05781, 0.05781, 0.05781, 1.0, 0.07421, 0.07421, 0.07421, 1.0, 0.07819, 0.07819, 0.07819, 1.0, 0.06125, 0.06125, 0.06125, 1.0, 0.06125, 0.06125, 0.06125, 1.0, 0.07819, 0.07819, 0.07819, 1.0, 0.1714, 0.1714, 0.1714, 1.0, 0.07619, 0.07619, 0.07619, 1.0, 0.07619, 0.07619, 0.07619, 1.0, 0.1714, 0.1714, 0.1714, 1.0, 0.1683, 0.1683, 0.1683, 1.0, 0.1022, 0.1022, 0.1022, 1.0, 0.1022, 0.1022, 0.1022, 1.0, 0.1683, 0.1683, 0.1683, 1.0, 0.06125, 0.06125, 0.06125, 1.0, 0.1356, 0.1356, 0.1356, 1.0, 0.05781, 0.05781, 0.05781, 1.0, 0.06125, 0.06125, 0.06125, 1.0, 0.07819, 0.07819, 0.07819, 1.0, 0.07421, 0.07421, 0.07421, 1.0, 0.07421, 0.07421, 0.07421, 1.0, 0.07819, 0.07819, 0.07819, 1.0, 0.07819, 0.07819, 0.07819, 1.0, 0.07819, 0.07819, 0.07819, 1.0, 0.07819, 0.07819, 0.07819, 1.0, 0.07819, 0.07819, 0.07819, 1.0, 0.07819, 0.07819, 0.07819, 1.0, 0.1714, 0.1714, 0.1714, 1.0, 0.1714, 0.1714, 0.1714, 1.0, 0.07819, 0.07819, 0.07819, 1.0, 0.1248, 0.1248, 0.1248, 1.0, 0.1683, 0.1683, 0.1683, 1.0, 0.1683, 0.1683, 0.1683, 1.0, 0.1248, 0.1248, 0.1248, 1.0, 0.07227, 0.07227, 0.07227, 1.0, 0.06125, 0.06125, 0.06125, 1.0, 0.06125, 0.06125, 0.06125, 1.0, 0.06663, 0.06663, 0.06663, 1.0, 0.07819, 0.07819, 0.07819, 1.0, 0.07819, 0.07819, 0.07819, 1.0, 0.07819, 0.07819, 0.07819, 1.0, 0.07819, 0.07819, 0.07819, 1.0, 0.07819, 0.07819, 0.07819, 1.0, 0.07819, 0.07819, 0.07819, 1.0, 0.07819, 0.07819, 0.07819, 1.0, 0.07819, 0.07819, 0.07819, 1.0, 0.07819, 0.07819, 0.07819, 1.0, 0.07819, 0.07819, 0.07819, 1.0, 0.07819, 0.07819, 0.07819, 1.0, 0.07819, 0.07819, 0.07819, 1.0, 0.07819, 0.07819, 0.07819, 1.0, 0.1248, 0.1248, 0.1248, 1.0, 0.1248, 0.1248, 0.1248, 1.0, 0.07819, 0.07819, 0.07819, 1.0, 0.05781, 0.05781, 0.05781, 1.0, 0.07227, 0.07227, 0.07227, 1.0, 0.07036, 0.07036, 0.07036, 1.0, 0.07819, 0.07819, 0.07819, 1.0, 0.07819, 0.07819, 0.07819, 1.0, 0.04519, 0.04519, 0.04519, 1.0, 0.07819, 0.07819, 0.07819, 1.0, 0.05448, 0.05448, 0.05448, 1.0, 0.04519, 0.04519, 0.04519, 1.0, 0.07819, 0.07819, 0.07819, 1.0, 0.05448, 0.05448, 0.05448, 1.0, 0.07819, 0.07819, 0.07819, 1.0, 0.1274, 0.1274, 0.1274, 1.0, 0.04519, 0.04519, 0.04519, 1.0, 0.07819, 0.07819, 0.07819, 1.0, 0.1714, 0.1714, 0.1714, 1.0, 0.1878, 0.1878, 0.1878, 1.0, 0.1274, 0.1274, 0.1274, 1.0, 0.1714, 0.1714, 0.1714, 1.0, 0.08438, 0.08438, 0.08438, 1.0, 0.07819, 0.07819, 0.07819, 1.0, 0.1878, 0.1878, 0.1878, 1.0, 0.07819, 0.07819, 0.07819, 1.0, 0.07819, 0.07819, 0.07819, 1.0, 0.04092, 0.04092, 0.04092, 1.0, 0.04817, 0.04817, 0.04817, 1.0, 0.04817, 0.04817, 0.04817, 1.0, 0.04092, 0.04092, 0.04092, 1.0, 0.03955, 0.03955, 0.03955, 1.0, 0.0382, 0.0382, 0.0382, 1.0, 0.0382, 0.0382, 0.0382, 1.0, 0.03955, 0.03955, 0.03955, 1.0, 0.07819, 0.07819, 0.07819, 1.0, 0.05613, 0.05613, 0.05613, 1.0, 0.05613, 0.05613, 0.05613, 1.0, 0.07819, 0.07819, 0.07819, 1.0, 0.07819, 0.07819, 0.07819, 1.0, 0.06301, 0.06301, 0.06301, 1.0, 0.06301, 0.06301, 0.06301, 1.0, 0.07819, 0.07819, 0.07819, 1.0, 0.07819, 0.07819, 0.07819, 1.0, 0.07036, 0.07036, 0.07036, 1.0, 0.07819, 0.07819, 0.07819, 1.0, 0.07619, 0.07619, 0.07619, 1.0, 0.04092, 0.04092, 0.04092, 1.0, 0.04092, 0.04092, 0.04092, 1.0, 0.04092, 0.04092, 0.04092, 1.0, 0.04092, 0.04092, 0.04092, 1.0, 0.03955, 0.03955, 0.03955, 1.0, 0.03955, 0.03955, 0.03955, 1.0, 0.03955, 0.03955, 0.03955, 1.0, 0.03955, 0.03955, 0.03955, 1.0, 0.07036, 0.07036, 0.07036, 1.0, 0.07819, 0.07819, 0.07819, 1.0, 0.07819, 0.07819, 0.07819, 1.0, 0.07036, 0.07036, 0.07036, 1.0, 0.05781, 0.05781, 0.05781, 1.0, 0.07819, 0.07819, 0.07819, 1.0, 0.07819, 0.07819, 0.07819, 1.0, 0.05781, 0.05781, 0.05781, 1.0, 0.05448, 0.05448, 0.05448, 1.0, 0.07819, 0.07819, 0.07819, 1.0, 0.07619, 0.07619, 0.07619, 1.0, 0.06848, 0.06848, 0.06848, 1.0, 0.03955, 0.03955, 0.03955, 1.0, 0.04092, 0.04092, 0.04092, 1.0, 0.04667, 0.04667, 0.04667, 1.0, 0.04374, 0.04374, 0.04374, 1.0, 0.04519, 0.04519, 0.04519, 1.0, 0.04092, 0.04092, 0.04092, 1.0, 0.03955, 0.03955, 0.03955, 1.0, 0.04519, 0.04519, 0.04519, 1.0, 0.1022, 0.1022, 0.1022, 1.0, 0.07036, 0.07036, 0.07036, 1.0, 0.07036, 0.07036, 0.07036, 1.0, 0.1022, 0.1022, 0.1022, 1.0, 0.0865, 0.0865, 0.0865, 1.0, 0.05781, 0.05781, 0.05781, 1.0, 0.05781, 0.05781, 0.05781, 1.0, 0.0865, 0.0865, 0.0865, 1.0, 0.07819, 0.07819, 0.07819, 1.0, 0.05448, 0.05448, 0.05448, 1.0, 0.07036, 0.07036, 0.07036, 1.0, 0.07036, 0.07036, 0.07036, 1.0, 0.04231, 0.04231, 0.04231, 1.0, 0.03955, 0.03955, 0.03955, 1.0, 0.04374, 0.04374, 0.04374, 1.0, 0.04231, 0.04231, 0.04231, 1.0, 0.0865, 0.0865, 0.0865, 1.0, 0.04519, 0.04519, 0.04519, 1.0, 0.04519, 0.04519, 0.04519, 1.0, 0.0865, 0.0865, 0.0865, 1.0, 0.1912, 0.1912, 0.1912, 1.0, 0.1384, 0.1384, 0.1384, 1.0, 0.1022, 0.1022, 0.1022, 1.0, 0.1812, 0.1812, 0.1812, 1.0, 0.1845, 0.1845, 0.1845, 1.0, 0.0865, 0.0865, 0.0865, 1.0, 0.0865, 0.0865, 0.0865, 1.0, 0.1845, 0.1845, 0.1845, 1.0, 0.1714, 0.1714, 0.1714, 1.0, 0.07819, 0.07819, 0.07819, 1.0, 0.07421, 0.07421, 0.07421, 1.0, 0.08228, 0.08228, 0.08228, 1.0, 0.05781, 0.05781, 0.05781, 1.0, 0.04231, 0.04231, 0.04231, 1.0, 0.04231, 0.04231, 0.04231, 1.0, 0.05781, 0.05781, 0.05781, 1.0, 0.1559, 0.1559, 0.1559, 1.0, 0.0865, 0.0865, 0.0865, 1.0, 0.0865, 0.0865, 0.0865, 1.0, 0.1559, 0.1559, 0.1559, 1.0, 0.1714, 0.1714, 0.1714, 1.0, 0.1912, 0.1912, 0.1912, 1.0, 0.1912, 0.1912, 0.1912, 1.0, 0.1714, 0.1714, 0.1714, 1.0, 0.1144, 0.1144, 0.1144, 1.0, 0.1845, 0.1845, 0.1845, 1.0, 0.1845, 0.1845, 0.1845, 1.0, 0.1144, 0.1144, 0.1144, 1.0, 0.08438, 0.08438, 0.08438, 1.0, 0.1714, 0.1714, 0.1714, 1.0, 0.08866, 0.08866, 0.08866, 1.0, 0.1095, 0.1095, 0.1095, 1.0, 0.1559, 0.1559, 0.1559, 1.0, 0.06125, 0.06125, 0.06125, 1.0, 0.05781, 0.05781, 0.05781, 1.0, 0.1529, 0.1529, 0.1529, 1.0, 0.1651, 0.1651, 0.1651, 1.0, 0.1559, 0.1559, 0.1559, 1.0, 0.1559, 0.1559, 0.1559, 1.0, 0.1651, 0.1651, 0.1651, 1.0, 0.1912, 0.1912, 0.1912, 1.0, 0.1714, 0.1714, 0.1714, 1.0, 0.1714, 0.1714, 0.1714, 1.0, 0.1912, 0.1912, 0.1912, 1.0, 0.1683, 0.1683, 0.1683, 1.0, 0.1221, 0.1221, 0.1221, 1.0, 0.1144, 0.1144, 0.1144, 1.0, 0.1683, 0.1683, 0.1683, 1.0, 0.08228, 0.08228, 0.08228, 1.0, 0.08438, 0.08438, 0.08438, 1.0, 0.07819, 0.07819, 0.07819, 1.0, 0.07819, 0.07819, 0.07819, 1.0, 0.07819, 0.07819, 0.07819, 1.0, 0.07819, 0.07819, 0.07819, 1.0, 0.07819, 0.07819, 0.07819, 1.0, 0.07819, 0.07819, 0.07819, 1.0, 0.07619, 0.07619, 0.07619, 1.0, 0.07819, 0.07819, 0.07819, 1.0, 0.07819, 0.07819, 0.07819, 1.0, 0.07619, 0.07619, 0.07619, 1.0, 0.06848, 0.06848, 0.06848, 1.0, 0.07619, 0.07619, 0.07619, 1.0, 0.07819, 0.07819, 0.07819, 1.0, 0.08228, 0.08228, 0.08228, 1.0, 0.07421, 0.07421, 0.07421, 1.0, 0.07227, 0.07227, 0.07227, 1.0, 0.08228, 0.08228, 0.08228, 1.0, 0.1144, 0.1144, 0.1144, 1.0, 0.08228, 0.08228, 0.08228, 1.0, 0.07421, 0.07421, 0.07421, 1.0, 0.07819, 0.07819, 0.07819, 1.0, 0.07227, 0.07227, 0.07227, 1.0, 0.05448, 0.05448, 0.05448, 1.0, 0.07036, 0.07036, 0.07036, 1.0, 0.07036, 0.07036, 0.07036, 1.0, 0.05448, 0.05448, 0.05448, 1.0, 0.04519, 0.04519, 0.04519, 1.0, 0.05286, 0.05286, 0.05286, 1.0, 0.05286, 0.05286, 0.05286, 1.0, 0.04519, 0.04519, 0.04519, 1.0, 0.07227, 0.07227, 0.07227, 1.0, 0.05448, 0.05448, 0.05448, 1.0, 0.05448, 0.05448, 0.05448, 1.0, 0.07227, 0.07227, 0.07227, 1.0, 0.07819, 0.07819, 0.07819, 1.0, 0.07619, 0.07619, 0.07619, 1.0, 0.07619, 0.07619, 0.07619, 1.0, 0.07819, 0.07819, 0.07819, 1.0, 0.07819, 0.07819, 0.07819, 1.0, 0.07819, 0.07819, 0.07819, 1.0, 0.07227, 0.07227, 0.07227, 1.0, 0.06848, 0.06848, 0.06848, 1.0, 0.04667, 0.04667, 0.04667, 1.0, 0.05448, 0.05448, 0.05448, 1.0, 0.05448, 0.05448, 0.05448, 1.0, 0.04667, 0.04667, 0.04667, 1.0, 0.0648, 0.0648, 0.0648, 1.0, 0.04519, 0.04519, 0.04519, 1.0, 0.04519, 0.04519, 0.04519, 1.0, 0.0648, 0.0648, 0.0648, 1.0, 0.07819, 0.07819, 0.07819, 1.0, 0.07227, 0.07227, 0.07227, 1.0, 0.07227, 0.07227, 0.07227, 1.0, 0.07819, 0.07819, 0.07819, 1.0, 0.07819, 0.07819, 0.07819, 1.0, 0.07819, 0.07819, 0.07819, 1.0, 0.07819, 0.07819, 0.07819, 1.0, 0.07819, 0.07819, 0.07819, 1.0, 0.07819, 0.07819, 0.07819, 1.0, 0.07819, 0.07819, 0.07819, 1.0, 0.06848, 0.06848, 0.06848, 1.0, 0.05781, 0.05781, 0.05781, 1.0, 0.05613, 0.05613, 0.05613, 1.0, 0.04667, 0.04667, 0.04667, 1.0, 0.04667, 0.04667, 0.04667, 1.0, 0.05613, 0.05613, 0.05613, 1.0, 0.07819, 0.07819, 0.07819, 1.0, 0.0648, 0.0648, 0.0648, 1.0, 0.0648, 0.0648, 0.0648, 1.0, 0.07819, 0.07819, 0.07819, 1.0, 0.07819, 0.07819, 0.07819, 1.0, 0.07819, 0.07819, 0.07819, 1.0, 0.07819, 0.07819, 0.07819, 1.0, 0.07819, 0.07819, 0.07819, 1.0, 0.07819, 0.07819, 0.07819, 1.0, 0.07819, 0.07819, 0.07819, 1.0, 0.07819, 0.07819, 0.07819, 1.0, 0.07819, 0.07819, 0.07819, 1.0, 0.07819, 0.07819, 0.07819, 1.0, 0.07819, 0.07819, 0.07819, 1.0, 0.05781, 0.05781, 0.05781, 1.0, 0.06301, 0.06301, 0.06301, 1.0, 0.07619, 0.07619, 0.07619, 1.0, 0.05613, 0.05613, 0.05613, 1.0, 0.05613, 0.05613, 0.05613, 1.0, 0.07619, 0.07619, 0.07619, 1.0, 0.09759, 0.09759, 0.09759, 1.0, 0.07819, 0.07819, 0.07819, 1.0, 0.07819, 0.07819, 0.07819, 1.0, 0.09759, 0.09759, 0.09759, 1.0, 0.1384, 0.1384, 0.1384, 1.0, 0.07819, 0.07819, 0.07819, 1.0, 0.07819, 0.07819, 0.07819, 1.0, 0.1384, 0.1384, 0.1384, 1.0, 0.1221, 0.1221, 0.1221, 1.0, 0.07819, 0.07819, 0.07819, 1.0, 0.07819, 0.07819, 0.07819, 1.0, 0.1221, 0.1221, 0.1221, 1.0, 0.08228, 0.08228, 0.08228, 1.0, 0.07819, 0.07819, 0.07819, 1.0, 0.06301, 0.06301, 0.06301, 1.0, 0.08438, 0.08438, 0.08438, 1.0, 0.07819, 0.07819, 0.07819, 1.0, 0.07619, 0.07619, 0.07619, 1.0, 0.07619, 0.07619, 0.07619, 1.0, 0.07819, 0.07819, 0.07819, 1.0, 0.1683, 0.1683, 0.1683, 1.0, 0.09759, 0.09759, 0.09759, 1.0, 0.09759, 0.09759, 0.09759, 1.0, 0.1683, 0.1683, 0.1683, 1.0, 0.1845, 0.1845, 0.1845, 1.0, 0.1384, 0.1384, 0.1384, 1.0, 0.1384, 0.1384, 0.1384, 1.0, 0.1845, 0.1845, 0.1845, 1.0, 0.162, 0.162, 0.162, 1.0, 0.1221, 0.1221, 0.1221, 1.0, 0.1221, 0.1221, 0.1221, 1.0, 0.162, 0.162, 0.162, 1.0, 0.1144, 0.1144, 0.1144, 1.0, 0.08228, 0.08228, 0.08228, 1.0, 0.08438, 0.08438, 0.08438, 1.0, 0.07819, 0.07819, 0.07819, 1.0, 0.09759, 0.09759, 0.09759, 1.0, 0.07819, 0.07819, 0.07819, 1.0, 0.07819, 0.07819, 0.07819, 1.0, 0.09759, 0.09759, 0.09759, 1.0, 0.1845, 0.1845, 0.1845, 1.0, 0.1683, 0.1683, 0.1683, 1.0, 0.1683, 0.1683, 0.1683, 1.0, 0.1845, 0.1845, 0.1845, 1.0, 0.1878, 0.1878, 0.1878, 1.0, 0.1845, 0.1845, 0.1845, 1.0, 0.1845, 0.1845, 0.1845, 1.0, 0.1878, 0.1878, 0.1878, 1.0, 0.1746, 0.1746, 0.1746, 1.0, 0.162, 0.162, 0.162, 1.0, 0.162, 0.162, 0.162, 1.0, 0.1746, 0.1746, 0.1746, 1.0, 0.147, 0.147, 0.147, 1.0, 0.1144, 0.1144, 0.1144, 1.0, 0.07819, 0.07819, 0.07819, 1.0, 0.07819, 0.07819, 0.07819, 1.0, 0.07227, 0.07227, 0.07227, 1.0, 0.07819, 0.07819, 0.07819, 1.0, 0.07819, 0.07819, 0.07819, 1.0, 0.07819, 0.07819, 0.07819, 1.0, 0.06848, 0.06848, 0.06848, 1.0, 0.07227, 0.07227, 0.07227, 1.0, 0.07819, 0.07819, 0.07819, 1.0, 0.07819, 0.07819, 0.07819, 1.0, 0.05781, 0.05781, 0.05781, 1.0, 0.06848, 0.06848, 0.06848, 1.0, 0.07819, 0.07819, 0.07819, 1.0, 0.1559, 0.1559, 0.1559, 1.0, 0.06301, 0.06301, 0.06301, 1.0, 0.05781, 0.05781, 0.05781, 1.0, 0.1559, 0.1559, 0.1559, 1.0, 0.1878, 0.1878, 0.1878, 1.0, 0.08438, 0.08438, 0.08438, 1.0, 0.06301, 0.06301, 0.06301, 1.0, 0.06663, 0.06663, 0.06663, 1.0, 0.06125, 0.06125, 0.06125, 1.0, 0.07036, 0.07036, 0.07036, 1.0, 0.07227, 0.07227, 0.07227, 1.0, 0.07227, 0.07227, 0.07227, 1.0, 0.07036, 0.07036, 0.07036, 1.0, 0.07227, 0.07227, 0.07227, 1.0, 0.06301, 0.06301, 0.06301, 1.0, 0.06301, 0.06301, 0.06301, 1.0, 0.07227, 0.07227, 0.07227, 1.0, 0.05448, 0.05448, 0.05448, 1.0, 0.05613, 0.05613, 0.05613, 1.0, 0.05613, 0.05613, 0.05613, 1.0, 0.05448, 0.05448, 0.05448, 1.0, 0.06301, 0.06301, 0.06301, 1.0, 0.07036, 0.07036, 0.07036, 1.0, 0.07036, 0.07036, 0.07036, 1.0, 0.06301, 0.06301, 0.06301, 1.0, 0.07819, 0.07819, 0.07819, 1.0, 0.07819, 0.07819, 0.07819, 1.0, 0.06125, 0.06125, 0.06125, 1.0, 0.05781, 0.05781, 0.05781, 1.0, 0.06848, 0.06848, 0.06848, 1.0, 0.07036, 0.07036, 0.07036, 1.0, 0.07036, 0.07036, 0.07036, 1.0, 0.06848, 0.06848, 0.06848, 1.0, 0.07819, 0.07819, 0.07819, 1.0, 0.07227, 0.07227, 0.07227, 1.0, 0.07227, 0.07227, 0.07227, 1.0, 0.07819, 0.07819, 0.07819, 1.0, 0.07619, 0.07619, 0.07619, 1.0, 0.05448, 0.05448, 0.05448, 1.0, 0.05448, 0.05448, 0.05448, 1.0, 0.07619, 0.07619, 0.07619, 1.0, 0.05613, 0.05613, 0.05613, 1.0, 0.06301, 0.06301, 0.06301, 1.0, 0.06301, 0.06301, 0.06301, 1.0, 0.05613, 0.05613, 0.05613, 1.0, 0.07819, 0.07819, 0.07819, 1.0, 0.07819, 0.07819, 0.07819, 1.0, 0.05781, 0.05781, 0.05781, 1.0, 0.05613, 0.05613, 0.05613, 1.0, 0.07819, 0.07819, 0.07819, 1.0, 0.06848, 0.06848, 0.06848, 1.0, 0.06848, 0.06848, 0.06848, 1.0, 0.07819, 0.07819, 0.07819, 1.0, 0.07819, 0.07819, 0.07819, 1.0, 0.07819, 0.07819, 0.07819, 1.0, 0.07819, 0.07819, 0.07819, 1.0, 0.07819, 0.07819, 0.07819, 1.0, 0.07227, 0.07227, 0.07227, 1.0, 0.07619, 0.07619, 0.07619, 1.0, 0.07619, 0.07619, 0.07619, 1.0, 0.07227, 0.07227, 0.07227, 1.0, 0.05951, 0.05951, 0.05951, 1.0, 0.05613, 0.05613, 0.05613, 1.0, 0.05613, 0.05613, 0.05613, 1.0, 0.05951, 0.05951, 0.05951, 1.0, 0.07819, 0.07819, 0.07819, 1.0, 0.07819, 0.07819, 0.07819, 1.0, 0.05613, 0.05613, 0.05613, 1.0, 0.05613, 0.05613, 0.05613, 1.0, 0.08022, 0.08022, 0.08022, 1.0, 0.07819, 0.07819, 0.07819, 1.0, 0.07819, 0.07819, 0.07819, 1.0, 0.08022, 0.08022, 0.08022, 1.0, 0.05781, 0.05781, 0.05781, 1.0, 0.07819, 0.07819, 0.07819, 1.0, 0.07819, 0.07819, 0.07819, 1.0, 0.05781, 0.05781, 0.05781, 1.0, 0.117, 0.117, 0.117, 1.0, 0.07227, 0.07227, 0.07227, 1.0, 0.07227, 0.07227, 0.07227, 1.0, 0.117, 0.117, 0.117, 1.0, 0.1946, 0.1946, 0.1946, 1.0, 0.05951, 0.05951, 0.05951, 1.0, 0.05951, 0.05951, 0.05951, 1.0, 0.1946, 0.1946, 0.1946, 1.0, 0.159, 0.159, 0.159, 1.0, 0.07819, 0.07819, 0.07819, 1.0, 0.05613, 0.05613, 0.05613, 1.0, 0.05951, 0.05951, 0.05951, 1.0, 0.147, 0.147, 0.147, 1.0, 0.08022, 0.08022, 0.08022, 1.0, 0.08022, 0.08022, 0.08022, 1.0, 0.147, 0.147, 0.147, 1.0, 0.05613, 0.05613, 0.05613, 1.0, 0.05781, 0.05781, 0.05781, 1.0, 0.05781, 0.05781, 0.05781, 1.0, 0.05613, 0.05613, 0.05613, 1.0, 0.1651, 0.1651, 0.1651, 1.0, 0.117, 0.117, 0.117, 1.0, 0.117, 0.117, 0.117, 1.0, 0.1651, 0.1651, 0.1651, 1.0, 0.1981, 0.1981, 0.1981, 1.0, 0.1946, 0.1946, 0.1946, 1.0, 0.1946, 0.1946, 0.1946, 1.0, 0.1981, 0.1981, 0.1981, 1.0, 0.1878, 0.1878, 0.1878, 1.0, 0.1559, 0.1559, 0.1559, 1.0, 0.05951, 0.05951, 0.05951, 1.0, 0.1441, 0.1441, 0.1441, 1.0, 0.1356, 0.1356, 0.1356, 1.0, 0.147, 0.147, 0.147, 1.0, 0.147, 0.147, 0.147, 1.0, 0.1356, 0.1356, 0.1356, 1.0, 0.06848, 0.06848, 0.06848, 1.0, 0.05613, 0.05613, 0.05613, 1.0, 0.05613, 0.05613, 0.05613, 1.0, 0.06848, 0.06848, 0.06848, 1.0, 0.1384, 0.1384, 0.1384, 1.0, 0.1651, 0.1651, 0.1651, 1.0, 0.1651, 0.1651, 0.1651, 1.0, 0.1384, 0.1384, 0.1384, 1.0, 0.08866, 0.08866, 0.08866, 1.0, 0.1981, 0.1981, 0.1981, 1.0, 0.1981, 0.1981, 0.1981, 1.0, 0.08866, 0.08866, 0.08866, 1.0, 0.07819, 0.07819, 0.07819, 1.0, 0.1912, 0.1912, 0.1912, 1.0, 0.07819, 0.07819, 0.07819, 1.0, 0.117, 0.117, 0.117, 1.0, 0.09759, 0.09759, 0.09759, 1.0, 0.07819, 0.07819, 0.07819, 1.0, 0.117, 0.117, 0.117, 1.0, 0.1845, 0.1845, 0.1845, 1.0, 0.1845, 0.1845, 0.1845, 1.0, 0.09759, 0.09759, 0.09759, 1.0, 0.1845, 0.1845, 0.1845, 1.0, 0.1912, 0.1912, 0.1912, 1.0, 0.1878, 0.1878, 0.1878, 1.0, 0.1845, 0.1845, 0.1845, 1.0, 0.1912, 0.1912, 0.1912, 1.0, 0.1812, 0.1812, 0.1812, 1.0, 0.1746, 0.1746, 0.1746, 1.0, 0.1878, 0.1878, 0.1878, 1.0, 0.1812, 0.1812, 0.1812, 1.0, 0.1746, 0.1746, 0.1746, 1.0, 0.147, 0.147, 0.147, 1.0, 0.1746, 0.1746, 0.1746, 1.0, 0.1441, 0.1441, 0.1441, 1.0, 0.1413, 0.1413, 0.1413, 1.0, 0.1384, 0.1384, 0.1384, 1.0, 0.1356, 0.1356, 0.1356, 1.0, 0.1356, 0.1356, 0.1356, 1.0, 0.1384, 0.1384, 0.1384, 1.0, 0.1529, 0.1529, 0.1529, 1.0, 0.06848, 0.06848, 0.06848, 1.0, 0.06848, 0.06848, 0.06848, 1.0, 0.1529, 0.1529, 0.1529, 1.0, 0.1329, 0.1329, 0.1329, 1.0, 0.1384, 0.1384, 0.1384, 1.0, 0.1384, 0.1384, 0.1384, 1.0, 0.1329, 0.1329, 0.1329, 1.0, 0.15, 0.15, 0.15, 1.0, 0.08866, 0.08866, 0.08866, 1.0, 0.08866, 0.08866, 0.08866, 1.0, 0.15, 0.15, 0.15, 1.0, 0.117, 0.117, 0.117, 1.0, 0.07819, 0.07819, 0.07819, 1.0, 0.1413, 0.1413, 0.1413, 1.0, 0.07819, 0.07819, 0.07819, 1.0, 0.1046, 0.1046, 0.1046, 1.0, 0.1384, 0.1384, 0.1384, 1.0, 0.1384, 0.1384, 0.1384, 1.0, 0.1046, 0.1046, 0.1046, 1.0, 0.1845, 0.1845, 0.1845, 1.0, 0.1529, 0.1529, 0.1529, 1.0, 0.1529, 0.1529, 0.1529, 1.0, 0.1845, 0.1845, 0.1845, 1.0, 0.1912, 0.1912, 0.1912, 1.0, 0.1329, 0.1329, 0.1329, 1.0, 0.1329, 0.1329, 0.1329, 1.0, 0.1912, 0.1912, 0.1912, 1.0, 0.1651, 0.1651, 0.1651, 1.0, 0.15, 0.15, 0.15, 1.0, 0.15, 0.15, 0.15, 1.0, 0.1651, 0.1651, 0.1651, 1.0, 0.1845, 0.1845, 0.1845, 1.0, 0.117, 0.117, 0.117, 1.0, 0.07819, 0.07819, 0.07819, 1.0, 0.1221, 0.1221, 0.1221, 1.0, 0.1559, 0.1559, 0.1559, 1.0, 0.1046, 0.1046, 0.1046, 1.0, 0.1046, 0.1046, 0.1046, 1.0, 0.1559, 0.1559, 0.1559, 1.0, 0.1095, 0.1095, 0.1095, 1.0, 0.1845, 0.1845, 0.1845, 1.0, 0.1845, 0.1845, 0.1845, 1.0, 0.1095, 0.1095, 0.1095, 1.0, 0.1946, 0.1946, 0.1946, 1.0, 0.1912, 0.1912, 0.1912, 1.0, 0.1912, 0.1912, 0.1912, 1.0, 0.1946, 0.1946, 0.1946, 1.0, 0.1301, 0.1301, 0.1301, 1.0, 0.1651, 0.1651, 0.1651, 1.0, 0.1651, 0.1651, 0.1651, 1.0, 0.1301, 0.1301, 0.1301, 1.0, 0.1912, 0.1912, 0.1912, 1.0, 0.1845, 0.1845, 0.1845, 1.0, 0.1221, 0.1221, 0.1221, 1.0, 0.1912, 0.1912, 0.1912, 1.0, 0.0999, 0.0999, 0.0999, 1.0, 0.1559, 0.1559, 0.1559, 1.0, 0.1559, 0.1559, 0.1559, 1.0, 0.0999, 0.0999, 0.0999, 1.0, 0.1529, 0.1529, 0.1529, 1.0, 0.1095, 0.1095, 0.1095, 1.0, 0.1095, 0.1095, 0.1095, 1.0, 0.1529, 0.1529, 0.1529, 1.0, 0.1779, 0.1779, 0.1779, 1.0, 0.1946, 0.1946, 0.1946, 1.0, 0.1946, 0.1946, 0.1946, 1.0, 0.1779, 0.1779, 0.1779, 1.0, 0.1413, 0.1413, 0.1413, 1.0, 0.1301, 0.1301, 0.1301, 1.0, 0.1301, 0.1301, 0.1301, 1.0, 0.1413, 0.1413, 0.1413, 1.0, 0.1812, 0.1812, 0.1812, 1.0, 0.1912, 0.1912, 0.1912, 1.0, 0.1912, 0.1912, 0.1912, 1.0, 0.1356, 0.1356, 0.1356, 1.0, 0.1329, 0.1329, 0.1329, 1.0, 0.09759, 0.09759, 0.09759, 1.0, 0.0999, 0.0999, 0.0999, 1.0, 0.1329, 0.1329, 0.1329, 1.0, 0.09531, 0.09531, 0.09531, 1.0, 0.1529, 0.1529, 0.1529, 1.0, 0.1529, 0.1529, 0.1529, 1.0, 0.09531, 0.09531, 0.09531, 1.0, 0.1878, 0.1878, 0.1878, 1.0, 0.1714, 0.1714, 0.1714, 1.0, 0.1714, 0.1714, 0.1714, 1.0, 0.1878, 0.1878, 0.1878, 1.0, 0.15, 0.15, 0.15, 1.0, 0.1329, 0.1329, 0.1329, 1.0, 0.1329, 0.1329, 0.1329, 1.0, 0.15, 0.15, 0.15, 1.0, 0.1746, 0.1746, 0.1746, 1.0, 0.1812, 0.1812, 0.1812, 1.0, 0.1356, 0.1356, 0.1356, 1.0, 0.08438, 0.08438, 0.08438, 1.0, 0.08228, 0.08228, 0.08228, 1.0, 0.1329, 0.1329, 0.1329, 1.0, 0.1329, 0.1329, 0.1329, 1.0, 0.08866, 0.08866, 0.08866, 1.0, 0.1683, 0.1683, 0.1683, 1.0, 0.09531, 0.09531, 0.09531, 1.0, 0.09531, 0.09531, 0.09531, 1.0, 0.1683, 0.1683, 0.1683, 1.0, 0.1912, 0.1912, 0.1912, 1.0, 0.1878, 0.1878, 0.1878, 1.0, 0.1878, 0.1878, 0.1878, 1.0, 0.1912, 0.1912, 0.1912, 1.0, 0.1651, 0.1651, 0.1651, 1.0, 0.15, 0.15, 0.15, 1.0, 0.15, 0.15, 0.15, 1.0, 0.1651, 0.1651, 0.1651, 1.0, 0.1529, 0.1529, 0.1529, 1.0, 0.1746, 0.1746, 0.1746, 1.0, 0.05781, 0.05781, 0.05781, 1.0, 0.03955, 0.03955, 0.03955, 1.0, 0.07036, 0.07036, 0.07036, 1.0, 0.04519, 0.04519, 0.04519, 1.0, 0.03955, 0.03955, 0.03955, 1.0, 0.03689, 0.03689, 0.03689, 1.0, 0.06301, 0.06301, 0.06301, 1.0, 0.07227, 0.07227, 0.07227, 1.0, 0.03689, 0.03689, 0.03689, 1.0, 0.04519, 0.04519, 0.04519, 1.0, 0.05613, 0.05613, 0.05613, 1.0, 0.06301, 0.06301, 0.06301, 1.0, 0.04519, 0.04519, 0.04519, 1.0, 0.04519, 0.04519, 0.04519, 1.0, 0.0382, 0.0382, 0.0382, 1.0, 0.05613, 0.05613, 0.05613, 1.0, 0.04519, 0.04519, 0.04519, 1.0, 0.06848, 0.06848, 0.06848, 1.0, 0.04817, 0.04817, 0.04817, 1.0, 0.0382, 0.0382, 0.0382, 1.0, 0.06663, 0.06663, 0.06663, 1.0, 0.07227, 0.07227, 0.07227, 1.0, 0.07421, 0.07421, 0.07421, 1.0, 0.07819, 0.07819, 0.07819, 1.0, 0.07819, 0.07819, 0.07819, 1.0, 0.07421, 0.07421, 0.07421, 1.0, 0.07819, 0.07819, 0.07819, 1.0, 0.07819, 0.07819, 0.07819, 1.0, 0.07819, 0.07819, 0.07819, 1.0, 0.07819, 0.07819, 0.07819, 1.0, 0.07819, 0.07819, 0.07819, 1.0, 0.07819, 0.07819, 0.07819, 1.0, 0.07819, 0.07819, 0.07819, 1.0, 0.07819, 0.07819, 0.07819, 1.0, 0.05613, 0.05613, 0.05613, 1.0, 0.07819, 0.07819, 0.07819, 1.0, 0.07819, 0.07819, 0.07819, 1.0, 0.05613, 0.05613, 0.05613, 1.0, 0.03955, 0.03955, 0.03955, 1.0, 0.05781, 0.05781, 0.05781, 1.0, 0.07227, 0.07227, 0.07227, 1.0, 0.06301, 0.06301, 0.06301, 1.0, 0.04667, 0.04667, 0.04667, 1.0, 0.07421, 0.07421, 0.07421, 1.0, 0.07421, 0.07421, 0.07421, 1.0, 0.04667, 0.04667, 0.04667, 1.0, 0.04667, 0.04667, 0.04667, 1.0, 0.07819, 0.07819, 0.07819, 1.0, 0.07819, 0.07819, 0.07819, 1.0, 0.04667, 0.04667, 0.04667, 1.0, 0.05448, 0.05448, 0.05448, 1.0, 0.07819, 0.07819, 0.07819, 1.0, 0.07819, 0.07819, 0.07819, 1.0, 0.05448, 0.05448, 0.05448, 1.0, 0.05127, 0.05127, 0.05127, 1.0, 0.05613, 0.05613, 0.05613, 1.0, 0.05613, 0.05613, 0.05613, 1.0, 0.05127, 0.05127, 0.05127, 1.0, 0.03689, 0.03689, 0.03689, 1.0, 0.03955, 0.03955, 0.03955, 1.0, 0.06301, 0.06301, 0.06301, 1.0, 0.05613, 0.05613, 0.05613, 1.0, 0.05448, 0.05448, 0.05448, 1.0, 0.04667, 0.04667, 0.04667, 1.0, 0.04667, 0.04667, 0.04667, 1.0, 0.05448, 0.05448, 0.05448, 1.0, 0.05448, 0.05448, 0.05448, 1.0, 0.04667, 0.04667, 0.04667, 1.0, 0.04667, 0.04667, 0.04667, 1.0, 0.05448, 0.05448, 0.05448, 1.0, 0.05286, 0.05286, 0.05286, 1.0, 0.05448, 0.05448, 0.05448, 1.0, 0.05448, 0.05448, 0.05448, 1.0, 0.05286, 0.05286, 0.05286, 1.0, 0.03689, 0.03689, 0.03689, 1.0, 0.05127, 0.05127, 0.05127, 1.0, 0.05127, 0.05127, 0.05127, 1.0, 0.03689, 0.03689, 0.03689, 1.0, 0.04519, 0.04519, 0.04519, 1.0, 0.03689, 0.03689, 0.03689, 1.0, 0.05613, 0.05613, 0.05613, 1.0, 0.07036, 0.07036, 0.07036, 1.0, 0.07819, 0.07819, 0.07819, 1.0, 0.05448, 0.05448, 0.05448, 1.0, 0.05448, 0.05448, 0.05448, 1.0, 0.07819, 0.07819, 0.07819, 1.0, 0.05613, 0.05613, 0.05613, 1.0, 0.05448, 0.05448, 0.05448, 1.0, 0.05448, 0.05448, 0.05448, 1.0, 0.05613, 0.05613, 0.05613, 1.0, 0.05286, 0.05286, 0.05286, 1.0, 0.05286, 0.05286, 0.05286, 1.0, 0.05286, 0.05286, 0.05286, 1.0, 0.05286, 0.05286, 0.05286, 1.0, 0.03955, 0.03955, 0.03955, 1.0, 0.03689, 0.03689, 0.03689, 1.0, 0.03689, 0.03689, 0.03689, 1.0, 0.03955, 0.03955, 0.03955, 1.0, 0.04519, 0.04519, 0.04519, 1.0, 0.04519, 0.04519, 0.04519, 1.0, 0.07036, 0.07036, 0.07036, 1.0, 0.07819, 0.07819, 0.07819, 1.0, 0.07819, 0.07819, 0.07819, 1.0, 0.07819, 0.07819, 0.07819, 1.0, 0.07819, 0.07819, 0.07819, 1.0, 0.07819, 0.07819, 0.07819, 1.0, 0.05951, 0.05951, 0.05951, 1.0, 0.05613, 0.05613, 0.05613, 1.0, 0.05613, 0.05613, 0.05613, 1.0, 0.05951, 0.05951, 0.05951, 1.0, 0.05127, 0.05127, 0.05127, 1.0, 0.05286, 0.05286, 0.05286, 1.0, 0.05286, 0.05286, 0.05286, 1.0, 0.05127, 0.05127, 0.05127, 1.0, 0.05613, 0.05613, 0.05613, 1.0, 0.0382, 0.0382, 0.0382, 1.0, 0.03955, 0.03955, 0.03955, 1.0, 0.05613, 0.05613, 0.05613, 1.0, 0.06848, 0.06848, 0.06848, 1.0, 0.04519, 0.04519, 0.04519, 1.0, 0.07819, 0.07819, 0.07819, 1.0, 0.07819, 0.07819, 0.07819, 1.0, 0.07036, 0.07036, 0.07036, 1.0, 0.07819, 0.07819, 0.07819, 1.0, 0.07819, 0.07819, 0.07819, 1.0, 0.07036, 0.07036, 0.07036, 1.0, 0.05286, 0.05286, 0.05286, 1.0, 0.05951, 0.05951, 0.05951, 1.0, 0.05951, 0.05951, 0.05951, 1.0, 0.05286, 0.05286, 0.05286, 1.0, 0.05448, 0.05448, 0.05448, 1.0, 0.05127, 0.05127, 0.05127, 1.0, 0.05127, 0.05127, 0.05127, 1.0, 0.05448, 0.05448, 0.05448, 1.0, 0.07619, 0.07619, 0.07619, 1.0, 0.05613, 0.05613, 0.05613, 1.0, 0.05613, 0.05613, 0.05613, 1.0, 0.07619, 0.07619, 0.07619, 1.0, 0.07819, 0.07819, 0.07819, 1.0, 0.06848, 0.06848, 0.06848, 1.0])
me_cube_013.materials.append(mat_material_039)
me_cube_013.use_remesh_preserve_volume = False
me_cube_013.use_remesh_preserve_attributes = False
me_cube_013.use_mirror_vertex_groups = False
me_cube_013.update()
me_cube_013.normals_split_custom_set([tuple(v) for v in zip(*[iter([-0.4016, -0.9139, -0.0595, -0.4397, -0.8256, 0.3536, -0.6412, -0.7658, 0.04988, -0.6179, -0.7831, -0.07034, -0.4129, 0.7967, 0.4414, -0.2606, 0.7485, 0.6098, -0.435, 0.8344, 0.3384, -0.531, 0.8197, 0.2146, 0.6074, 0.739, 0.2914, 0.6153, 0.7468, 0.2525, 0.6094, 0.7227, 0.326, 0.5968, 0.6954, 0.4004, -0.6035, 0.7568, 0.2511, -0.531, 0.8197, 0.2146, -0.435, 0.8344, 0.3384, -0.5423, 0.7474, 0.3838, -0.8213, 0.5397, -0.1849, -0.6442, 0.7635, 0.0446, -0.6439, 0.6332, -0.4295, -0.6755, 0.3976, -0.6209, -0.5323, -0.4569, -0.7127, -0.4079, -0.7746, -0.4833, -0.4078, -0.7278, -0.5513, -0.55, -0.4346, -0.7132, -0.3306, 0.7443, -0.5803, -0.33, 0.4053, -0.8526, -0.6755, 0.3976, -0.6209, -0.6439, 0.6332, -0.4295, -0.33, 0.4053, -0.8526, -0.4218, 0.1476, -0.8946, -0.6581, 0.1064, -0.7454, -0.6755, 0.3976, -0.6209, -0.4218, 0.1476, -0.8946, -0.5243, -0.1733, -0.8337, -0.5979, -0.1798, -0.7811, -0.6581, 0.1064, -0.7454, -0.5243, -0.1733, -0.8337, -0.5669, -0.2661, -0.7796, -0.5654, -0.3058, -0.766, -0.5979, -0.1798, -0.7811, -0.5669, -0.2661, -0.7796, -0.5323, -0.4569, -0.7127, -0.55, -0.4346, -0.7132, -0.5654, -0.3058, -0.766, 0.8725, 0.4775, -0.1035, 0.8842, 0.4149, -0.2145, 0.7218, 0.4778, -0.5007, 0.7631, 0.6151, -0.1984, 0.7631, 0.6151, -0.1984, 0.7218, 0.4778, -0.5007, 0.501, 0.5705, -0.6509, 0.6489, 0.6924, -0.3154, 0.6489, 0.6924, -0.3154, 0.501, 0.5705, -0.6509, 0.2722, 0.5722, -0.7737, 0.4841, 0.7421, -0.4637, 0.4841, 0.7421, -0.4637, 0.2722, 0.5722, -0.7737, 0.0005741, 0.4849, -0.8746, 0.1676, 0.7913, -0.5881, 0.1676, 0.7913, -0.5881, 0.0005741, 0.4849, -0.8746, -0.33, 0.4053, -0.8526, -0.3306, 0.7443, -0.5803, 0.8842, 0.4149, -0.2145, 0.8613, 0.3359, -0.3812, 0.6624, 0.2923, -0.6897, 0.7218, 0.4778, -0.5007, 0.7218, 0.4778, -0.5007, 0.6624, 0.2923, -0.6897, 0.3039, 0.2902, -0.9074, 0.501, 0.5705, -0.6509, 0.501, 0.5705, -0.6509, 0.3039, 0.2902, -0.9074, 0.02973, 0.2796, -0.9596, 0.2722, 0.5722, -0.7737, 0.2722, 0.5722, -0.7737, 0.02973, 0.2796, -0.9596, -0.2211, 0.2097, -0.9525, 0.0005741, 0.4849, -0.8746, 0.0005741, 0.4849, -0.8746, -0.2211, 0.2097, -0.9525, -0.4218, 0.1476, -0.8946, -0.33, 0.4053, -0.8526, 0.8613, 0.3359, -0.3812, 0.8932, 0.08879, -0.4408, 0.6518, 0.05304, -0.7565, 0.6624, 0.2923, -0.6897, 0.6624, 0.2923, -0.6897, 0.6518, 0.05304, -0.7565, 0.2392, 0.03605, -0.9703, 0.3039, 0.2902, -0.9074, 0.3039, 0.2902, -0.9074, 0.2392, 0.03605, -0.9703, -0.1175, 0.003884, -0.9931, 0.02973, 0.2796, -0.9596, 0.02973, 0.2796, -0.9596, -0.1175, 0.003884, -0.9931, -0.3793, -0.08675, -0.9212, -0.2211, 0.2097, -0.9525, -0.2211, 0.2097, -0.9525, -0.3793, -0.08675, -0.9212, -0.5243, -0.1733, -0.8337, -0.4218, 0.1476, -0.8946, 0.8932, 0.08879, -0.4408, 0.9146, -0.147, -0.3767, 0.7272, -0.1135, -0.677, 0.6518, 0.05304, -0.7565, 0.6518, 0.05304, -0.7565, 0.7272, -0.1135, -0.677, 0.288, -0.1151, -0.9507, 0.2392, 0.03605, -0.9703, 0.2392, 0.03605, -0.9703, 0.288, -0.1151, -0.9507, -0.1401, -0.1443, -0.9796, -0.1175, 0.003884, -0.9931, -0.1175, 0.003884, -0.9931, -0.1401, -0.1443, -0.9796, -0.4317, -0.2095, -0.8774, -0.3793, -0.08675, -0.9212, -0.3793, -0.08675, -0.9212, -0.4317, -0.2095, -0.8774, -0.5669, -0.2661, -0.7796, -0.5243, -0.1733, -0.8337, 0.9146, -0.147, -0.3767, 0.9146, -0.2375, -0.3273, 0.8303, -0.245, -0.5006, 0.7272, -0.1135, -0.677, 0.7272, -0.1135, -0.677, 0.8303, -0.245, -0.5006, 0.4768, -0.3386, -0.8112, 0.288, -0.1151, -0.9507, 0.288, -0.1151, -0.9507, 0.4768, -0.3386, -0.8112, -0.07313, -0.4372, -0.8964, -0.1401, -0.1443, -0.9796, -0.1401, -0.1443, -0.9796, -0.07313, -0.4372, -0.8964, -0.3943, -0.4773, -0.7853, -0.4317, -0.2095, -0.8774, -0.4317, -0.2095, -0.8774, -0.3943, -0.4773, -0.7853, -0.5323, -0.4569, -0.7127, -0.5669, -0.2661, -0.7796, 0.9146, -0.2375, -0.3273, 0.8764, -0.42, -0.2355, 0.7654, -0.5769, -0.2852, 0.8303, -0.245, -0.5006, 0.8303, -0.245, -0.5006, 0.7654, -0.5769, -0.2852, 0.4673, -0.7436, -0.4782, 0.4768, -0.3386, -0.8112, 0.4768, -0.3386, -0.8112, 0.4673, -0.7436, -0.4782, -0.02219, -0.8468, -0.5314, -0.07313, -0.4372, -0.8964, -0.07313, -0.4372, -0.8964, -0.02219, -0.8468, -0.5314, -0.3652, -0.804, -0.4692, -0.3943, -0.4773, -0.7853, -0.3943, -0.4773, -0.7853, -0.3652, -0.804, -0.4692, -0.4079, -0.7746, -0.4833, -0.5323, -0.4569, -0.7127, -0.4108, -0.8354, -0.365, -0.6229, -0.6347, -0.4574, -0.55, -0.4346, -0.7132, -0.4078, -0.7278, -0.5513, -0.6229, -0.6347, -0.4574, -0.7161, -0.4205, -0.5572, -0.5654, -0.3058, -0.766, -0.55, -0.4346, -0.7132, -0.7161, -0.4205, -0.5572, -0.836, -0.1087, -0.5378, -0.5979, -0.1798, -0.7811, -0.5654, -0.3058, -0.766, -0.836, -0.1087, -0.5378, -0.8803, 0.2219, -0.4193, -0.6581, 0.1064, -0.7454, -0.5979, -0.1798, -0.7811, -0.8803, 0.2219, -0.4193, -0.8213, 0.5397, -0.1849, -0.6755, 0.3976, -0.6209, -0.6581, 0.1064, -0.7454, -0.6412, -0.7658, 0.04988, -0.8448, -0.4189, 0.3331, -0.8353, -0.5359, 0.123, -0.6179, -0.7831, -0.07034, -0.6179, -0.7831, -0.07034, -0.8353, -0.5359, 0.123, -0.674, -0.7123, 0.1959, -0.5367, -0.8437, -0.01212, -0.5367, -0.8437, -0.01212, -0.674, -0.7123, 0.1959, -0.5534, -0.797, 0.242, -0.4096, -0.9098, 0.06776, -0.4096, -0.9098, 0.06776, -0.5534, -0.797, 0.242, -0.5994, -0.7993, -0.0425, -0.3766, -0.9233, -0.07542, -0.3766, -0.9233, -0.07542, -0.5994, -0.7993, -0.0425, -0.6229, -0.6347, -0.4574, -0.4108, -0.8354, -0.365, -0.8448, -0.4189, 0.3331, -0.88, 0.08949, 0.4665, -0.9043, -0.04596, 0.4244, -0.8353, -0.5359, 0.123, -0.8353, -0.5359, 0.123, -0.9043, -0.04596, 0.4244, -0.7757, -0.3304, 0.5377, -0.674, -0.7123, 0.1959, -0.674, -0.7123, 0.1959, -0.7757, -0.3304, 0.5377, -0.737, -0.4858, 0.47, -0.5534, -0.797, 0.242, -0.5534, -0.797, 0.242, -0.737, -0.4858, 0.47, -0.8353, -0.5488, -0.03299, -0.5994, -0.7993, -0.0425, -0.5994, -0.7993, -0.0425, -0.8353, -0.5488, -0.03299, -0.7161, -0.4205, -0.5572, -0.6229, -0.6347, -0.4574, -0.88, 0.08949, 0.4665, -0.8116, 0.321, 0.4881, -0.7799, 0.2227, 0.5849, -0.9043, -0.04596, 0.4244, -0.9043, -0.04596, 0.4244, -0.7799, 0.2227, 0.5849, -0.6711, 0.08501, 0.7365, -0.7757, -0.3304, 0.5377, -0.7757, -0.3304, 0.5377, -0.6711, 0.08501, 0.7365, -0.7981, -0.05798, 0.5998, -0.737, -0.4858, 0.47, -0.737, -0.4858, 0.47, -0.7981, -0.05798, 0.5998, -0.9921, -0.0897, 0.0873, -0.8353, -0.5488, -0.03299, -0.8353, -0.5488, -0.03299, -0.9921, -0.0897, 0.0873, -0.836, -0.1087, -0.5378, -0.7161, -0.4205, -0.5572, -0.8116, 0.321, 0.4881, -0.7315, 0.4908, 0.4733, -0.6069, 0.4499, 0.6551, -0.7799, 0.2227, 0.5849, -0.7799, 0.2227, 0.5849, -0.6069, 0.4499, 0.6551, -0.5147, 0.3635, 0.7765, -0.6711, 0.08501, 0.7365, -0.6711, 0.08501, 0.7365, -0.5147, 0.3635, 0.7765, -0.6369, 0.3225, 0.7003, -0.7981, -0.05798, 0.5998, -0.7981, -0.05798, 0.5998, -0.6369, 0.3225, 0.7003, -0.9231, 0.3113, 0.2257, -0.9921, -0.0897, 0.0873, -0.9921, -0.0897, 0.0873, -0.9231, 0.3113, 0.2257, -0.8803, 0.2219, -0.4193, -0.836, -0.1087, -0.5378, -0.7315, 0.4908, 0.4733, -0.5423, 0.7474, 0.3838, -0.3321, 0.7032, 0.6287, -0.6069, 0.4499, 0.6551, -0.6069, 0.4499, 0.6551, -0.3321, 0.7032, 0.6287, -0.2674, 0.5851, 0.7656, -0.5147, 0.3635, 0.7765, -0.5147, 0.3635, 0.7765, -0.2674, 0.5851, 0.7656, -0.4274, 0.509, 0.7471, -0.6369, 0.3225, 0.7003, -0.6369, 0.3225, 0.7003, -0.4274, 0.509, 0.7471, -0.7222, 0.5595, 0.4068, -0.9231, 0.3113, 0.2257, -0.9231, 0.3113, 0.2257, -0.7222, 0.5595, 0.4068, -0.8213, 0.5397, -0.1849, -0.8803, 0.2219, -0.4193, -0.5423, 0.7474, 0.3838, -0.435, 0.8344, 0.3384, -0.2606, 0.7485, 0.6098, -0.3321, 0.7032, 0.6287, -0.3321, 0.7032, 0.6287, -0.2606, 0.7485, 0.6098, -0.1555, 0.6488, 0.7449, -0.2674, 0.5851, 0.7656, -0.2674, 0.5851, 0.7656, -0.1555, 0.6488, 0.7449, -0.2069, 0.5945, 0.777, -0.4274, 0.509, 0.7471, -0.4274, 0.509, 0.7471, -0.2069, 0.5945, 0.777, -0.4635, 0.6965, 0.5478, -0.7222, 0.5595, 0.4068, -0.7222, 0.5595, 0.4068, -0.4635, 0.6965, 0.5478, -0.6442, 0.7635, 0.0446, -0.8213, 0.5397, -0.1849, -0.4397, -0.8256, 0.3536, -0.5699, -0.4438, 0.6916, -0.8448, -0.4189, 0.3331, -0.6412, -0.7658, 0.04988, -0.5699, -0.4438, 0.6916, -0.7127, 0.0309, 0.7008, -0.88, 0.08949, 0.4665, -0.8448, -0.4189, 0.3331, -0.7127, 0.0309, 0.7008, -0.7789, 0.3014, 0.55, -0.8116, 0.321, 0.4881, -0.88, 0.08949, 0.4665, -0.7789, 0.3014, 0.55, -0.7395, 0.5387, 0.4036, -0.7315, 0.4908, 0.4733, -0.8116, 0.321, 0.4881, -0.7395, 0.5387, 0.4036, -0.6035, 0.7568, 0.2511, -0.5423, 0.7474, 0.3838, -0.7315, 0.4908, 0.4733, 0.5924, -0.5787, 0.5605, 0.5576, -0.2509, 0.7912, 0.2283, -0.332, 0.9152, 0.2326, -0.7353, 0.6365, 0.2326, -0.7353, 0.6365, 0.2283, -0.332, 0.9152, 0.1583, -0.4128, 0.8969, 0.1158, -0.7423, 0.6599, 0.1158, -0.7423, 0.6599, 0.1583, -0.4128, 0.8969, 0.137, -0.4636, 0.8754, 0.1651, -0.7928, 0.5866, 0.1651, -0.7928, 0.5866, 0.137, -0.4636, 0.8754, -0.1178, -0.484, 0.8671, 0.007351, -0.8659, 0.5002, 0.007351, -0.8659, 0.5002, -0.1178, -0.484, 0.8671, -0.5699, -0.4438, 0.6916, -0.4397, -0.8256, 0.3536, 0.5576, -0.2509, 0.7912, 0.5545, 0.0709, 0.8291, 0.3023, -0.03729, 0.9525, 0.2283, -0.332, 0.9152, 0.2283, -0.332, 0.9152, 0.3023, -0.03729, 0.9525, 0.2634, -0.1253, 0.9565, 0.1583, -0.4128, 0.8969, 0.1583, -0.4128, 0.8969, 0.2634, -0.1253, 0.9565, 0.04154, -0.1731, 0.984, 0.137, -0.4636, 0.8754, 0.137, -0.4636, 0.8754, 0.04154, -0.1731, 0.984, -0.3668, -0.07939, 0.9269, -0.1178, -0.484, 0.8671, -0.1178, -0.484, 0.8671, -0.3668, -0.07939, 0.9269, -0.7127, 0.0309, 0.7008, -0.5699, -0.4438, 0.6916, 0.5545, 0.0709, 0.8291, 0.519, 0.4939, 0.6976, 0.4258, 0.3602, 0.83, 0.3023, -0.03729, 0.9525, 0.3023, -0.03729, 0.9525, 0.4258, 0.3602, 0.83, 0.3628, 0.2734, 0.8909, 0.2634, -0.1253, 0.9565, 0.2634, -0.1253, 0.9565, 0.3628, 0.2734, 0.8909, -0.03591, 0.2803, 0.9592, 0.04154, -0.1731, 0.984, 0.04154, -0.1731, 0.984, -0.03591, 0.2803, 0.9592, -0.569, 0.2931, 0.7683, -0.3668, -0.07939, 0.9269, -0.3668, -0.07939, 0.9269, -0.569, 0.2931, 0.7683, -0.7789, 0.3014, 0.55, -0.7127, 0.0309, 0.7008, 0.519, 0.4939, 0.6976, 0.5268, 0.6668, 0.5271, 0.4932, 0.5982, 0.6316, 0.4258, 0.3602, 0.83, 0.4258, 0.3602, 0.83, 0.4932, 0.5982, 0.6316, 0.3527, 0.646, 0.677, 0.3628, 0.2734, 0.8909, 0.3628, 0.2734, 0.8909, 0.3527, 0.646, 0.677, -0.07975, 0.7276, 0.6814, -0.03591, 0.2803, 0.9592, -0.03591, 0.2803, 0.9592, -0.07975, 0.7276, 0.6814, -0.5519, 0.6659, 0.502, -0.569, 0.2931, 0.7683, -0.569, 0.2931, 0.7683, -0.5519, 0.6659, 0.502, -0.7395, 0.5387, 0.4036, -0.7789, 0.3014, 0.55, 0.5268, 0.6668, 0.5271, 0.5968, 0.6954, 0.4004, 0.5096, 0.6821, 0.5244, 0.4932, 0.5982, 0.6316, 0.4932, 0.5982, 0.6316, 0.5096, 0.6821, 0.5244, 0.3136, 0.7779, 0.5445, 0.3527, 0.646, 0.677, 0.3527, 0.646, 0.677, 0.3136, 0.7779, 0.5445, -0.03421, 0.8635, 0.5031, -0.07975, 0.7276, 0.6814, -0.07975, 0.7276, 0.6814, -0.03421, 0.8635, 0.5031, -0.4165, 0.8396, 0.3488, -0.5519, 0.6659, 0.502, -0.5519, 0.6659, 0.502, -0.4165, 0.8396, 0.3488, -0.6035, 0.7568, 0.2511, -0.7395, 0.5387, 0.4036, 0.5968, 0.6954, 0.4004, 0.6094, 0.7227, 0.326, 0.5585, 0.7249, 0.4033, 0.5096, 0.6821, 0.5244, 0.5096, 0.6821, 0.5244, 0.5585, 0.7249, 0.4033, 0.3852, 0.7822, 0.4897, 0.3136, 0.7779, 0.5445, 0.3136, 0.7779, 0.5445, 0.3852, 0.7822, 0.4897, 0.08884, 0.8749, 0.4761, -0.03421, 0.8635, 0.5031, -0.03421, 0.8635, 0.5031, 0.08884, 0.8749, 0.4761, -0.2778, 0.9069, 0.3168, -0.4165, 0.8396, 0.3488, -0.4165, 0.8396, 0.3488, -0.2778, 0.9069, 0.3168, -0.531, 0.8197, 0.2146, -0.6035, 0.7568, 0.2511, 0.8078, -0.5849, 0.07279, 0.9331, -0.2082, 0.2932, 0.5576, -0.2509, 0.7912, 0.5924, -0.5787, 0.5605, 0.9331, -0.2082, 0.2932, 0.9066, 0.122, 0.404, 0.5545, 0.0709, 0.8291, 0.5576, -0.2509, 0.7912, 0.9066, 0.122, 0.404, 0.7035, 0.5919, 0.3935, 0.519, 0.4939, 0.6976, 0.5545, 0.0709, 0.8291, 0.7035, 0.5919, 0.3935, 0.5715, 0.7505, 0.3319, 0.5268, 0.6668, 0.5271, 0.519, 0.4939, 0.6976, 0.5715, 0.7505, 0.3319, 0.6074, 0.739, 0.2914, 0.5968, 0.6954, 0.4004, 0.5268, 0.6668, 0.5271, 0.8764, -0.42, -0.2355, 0.9146, -0.2375, -0.3273, 0.9456, -0.2654, -0.1881, 0.8497, -0.4991, -0.1699, 0.8497, -0.4991, -0.1699, 0.9456, -0.2654, -0.1881, 0.9164, -0.34, -0.211, 0.7642, -0.6166, -0.1892, 0.7642, -0.6166, -0.1892, 0.9164, -0.34, -0.211, 0.8861, -0.399, -0.236, 0.7353, -0.6304, -0.2488, 0.7353, -0.6304, -0.2488, 0.8861, -0.399, -0.236, 0.9499, -0.2954, -0.1024, 0.7686, -0.6053, -0.2069, 0.7686, -0.6053, -0.2069, 0.9499, -0.2954, -0.1024, 0.9331, -0.2082, 0.2932, 0.8078, -0.5849, 0.07279, 0.9146, -0.2375, -0.3273, 0.9146, -0.147, -0.3767, 0.9768, -0.1096, -0.1837, 0.9456, -0.2654, -0.1881, 0.9456, -0.2654, -0.1881, 0.9768, -0.1096, -0.1837, 0.9771, -0.03862, -0.2093, 0.9164, -0.34, -0.211, 0.9164, -0.34, -0.211, 0.9771, -0.03862, -0.2093, 0.9788, 0.02313, -0.2035, 0.8861, -0.399, -0.236, 0.8861, -0.399, -0.236, 0.9788, 0.02313, -0.2035, 0.9988, 0.04114, 0.02638, 0.9499, -0.2954, -0.1024, 0.9499, -0.2954, -0.1024, 0.9988, 0.04114, 0.02638, 0.9066, 0.122, 0.404, 0.9331, -0.2082, 0.2932, 0.9146, -0.147, -0.3767, 0.8932, 0.08879, -0.4408, 0.9723, 0.1878, -0.139, 0.9768, -0.1096, -0.1837, 0.9768, -0.1096, -0.1837, 0.9723, 0.1878, -0.139, 0.935, 0.3202, -0.1522, 0.9771, -0.03862, -0.2093, 0.9771, -0.03862, -0.2093, 0.935, 0.3202, -0.1522, 0.8768, 0.4794, -0.03704, 0.9788, 0.02313, -0.2035, 0.9788, 0.02313, -0.2035, 0.8768, 0.4794, -0.03704, 0.7901, 0.5822, 0.1919, 0.9988, 0.04114, 0.02638, 0.9988, 0.04114, 0.02638, 0.7901, 0.5822, 0.1919, 0.7035, 0.5919, 0.3935, 0.9066, 0.122, 0.404, 0.8932, 0.08879, -0.4408, 0.8613, 0.3359, -0.3812, 0.919, 0.3824, -0.09636, 0.9723, 0.1878, -0.139, 0.9723, 0.1878, -0.139, 0.919, 0.3824, -0.09636, 0.9045, 0.4155, -0.09604, 0.935, 0.3202, -0.1522, 0.935, 0.3202, -0.1522, 0.9045, 0.4155, -0.09604, 0.805, 0.583, 0.1097, 0.8768, 0.4794, -0.03704, 0.8768, 0.4794, -0.03704, 0.805, 0.583, 0.1097, 0.6251, 0.7203, 0.3007, 0.7901, 0.5822, 0.1919, 0.7901, 0.5822, 0.1919, 0.6251, 0.7203, 0.3007, 0.5715, 0.7505, 0.3319, 0.7035, 0.5919, 0.3935, 0.8613, 0.3359, -0.3812, 0.8842, 0.4149, -0.2145, 0.9097, 0.4026, -0.1016, 0.919, 0.3824, -0.09636, 0.919, 0.3824, -0.09636, 0.9097, 0.4026, -0.1016, 0.8982, 0.4384, -0.03073, 0.9045, 0.4155, -0.09604, 0.9045, 0.4155, -0.09604, 0.8982, 0.4384, -0.03073, 0.7603, 0.587, 0.2782, 0.805, 0.583, 0.1097, 0.805, 0.583, 0.1097, 0.7603, 0.587, 0.2782, 0.5901, 0.7164, 0.3722, 0.6251, 0.7203, 0.3007, 0.6251, 0.7203, 0.3007, 0.5901, 0.7164, 0.3722, 0.6074, 0.739, 0.2914, 0.5715, 0.7505, 0.3319, 0.8842, 0.4149, -0.2145, 0.8725, 0.4775, -0.1035, 0.846, 0.5247, -0.09469, 0.9097, 0.4026, -0.1016, 0.9097, 0.4026, -0.1016, 0.846, 0.5247, -0.09469, 0.7615, 0.6428, 0.08348, 0.8982, 0.4384, -0.03073, 0.8982, 0.4384, -0.03073, 0.7615, 0.6428, 0.08348, 0.6724, 0.637, 0.3769, 0.7603, 0.587, 0.2782, 0.7603, 0.587, 0.2782, 0.6724, 0.637, 0.3769, 0.603, 0.6809, 0.4157, 0.5901, 0.7164, 0.3722, 0.5901, 0.7164, 0.3722, 0.603, 0.6809, 0.4157, 0.6153, 0.7468, 0.2525, 0.6074, 0.739, 0.2914, 0.6153, 0.7468, 0.2525, 0.6594, 0.6915, 0.2951, 0.5585, 0.7249, 0.4033, 0.6094, 0.7227, 0.326, 0.6594, 0.6915, 0.2951, 0.5245, 0.7489, 0.4049, 0.3852, 0.7822, 0.4897, 0.5585, 0.7249, 0.4033, 0.5245, 0.7489, 0.4049, 0.1732, 0.888, 0.426, 0.08884, 0.8749, 0.4761, 0.3852, 0.7822, 0.4897, 0.1732, 0.888, 0.426, -0.264, 0.8875, 0.3776, -0.2778, 0.9069, 0.3168, 0.08884, 0.8749, 0.4761, -0.264, 0.8875, 0.3776, -0.4129, 0.7967, 0.4414, -0.531, 0.8197, 0.2146, -0.2778, 0.9069, 0.3168, 0.8725, 0.4775, -0.1035, 0.7631, 0.6151, -0.1984, 0.757, 0.6513, -0.05346, 0.846, 0.5247, -0.09469, 0.846, 0.5247, -0.09469, 0.757, 0.6513, -0.05346, 0.6407, 0.7623, 0.09198, 0.7615, 0.6428, 0.08348, 0.7615, 0.6428, 0.08348, 0.6407, 0.7623, 0.09198, 0.5605, 0.7466, 0.3583, 0.6724, 0.637, 0.3769, 0.6724, 0.637, 0.3769, 0.5605, 0.7466, 0.3583, 0.6436, 0.6613, 0.3854, 0.603, 0.6809, 0.4157, 0.603, 0.6809, 0.4157, 0.6436, 0.6613, 0.3854, 0.6594, 0.6915, 0.2951, 0.6153, 0.7468, 0.2525, 0.7631, 0.6151, -0.1984, 0.6489, 0.6924, -0.3154, 0.704, 0.7093, -0.03493, 0.757, 0.6513, -0.05346, 0.757, 0.6513, -0.05346, 0.704, 0.7093, -0.03493, 0.6387, 0.7496, 0.1735, 0.6407, 0.7623, 0.09198, 0.6407, 0.7623, 0.09198, 0.6387, 0.7496, 0.1735, 0.5655, 0.755, 0.332, 0.5605, 0.7466, 0.3583, 0.5605, 0.7466, 0.3583, 0.5655, 0.755, 0.332, 0.5888, 0.7218, 0.3637, 0.6436, 0.6613, 0.3854, 0.6436, 0.6613, 0.3854, 0.5888, 0.7218, 0.3637, 0.5245, 0.7489, 0.4049, 0.6594, 0.6915, 0.2951, 0.6489, 0.6924, -0.3154, 0.4841, 0.7421, -0.4637, 0.6096, 0.7927, -0.008565, 0.704, 0.7093, -0.03493, 0.704, 0.7093, -0.03493, 0.6096, 0.7927, -0.008565, 0.5578, 0.7606, 0.3323, 0.6387, 0.7496, 0.1735, 0.6387, 0.7496, 0.1735, 0.5578, 0.7606, 0.3323, 0.3985, 0.8068, 0.4362, 0.5655, 0.755, 0.332, 0.5655, 0.755, 0.332, 0.3985, 0.8068, 0.4362, 0.2895, 0.8668, 0.406, 0.5888, 0.7218, 0.3637, 0.5888, 0.7218, 0.3637, 0.2895, 0.8668, 0.406, 0.1732, 0.888, 0.426, 0.5245, 0.7489, 0.4049, 0.4841, 0.7421, -0.4637, 0.1676, 0.7913, -0.5881, 0.2015, 0.9795, 0.0009016, 0.6096, 0.7927, -0.008565, 0.6096, 0.7927, -0.008565, 0.2015, 0.9795, 0.0009016, 0.2887, 0.8209, 0.4928, 0.5578, 0.7606, 0.3323, 0.5578, 0.7606, 0.3323, 0.2887, 0.8209, 0.4928, 0.1181, 0.7353, 0.6674, 0.3985, 0.8068, 0.4362, 0.3985, 0.8068, 0.4362, 0.1181, 0.7353, 0.6674, -0.07938, 0.8381, 0.5397, 0.2895, 0.8668, 0.406, 0.2895, 0.8668, 0.406, -0.07938, 0.8381, 0.5397, -0.264, 0.8875, 0.3776, 0.1732, 0.888, 0.426, 0.1676, 0.7913, -0.5881, -0.3306, 0.7443, -0.5803, -0.282, 0.9535, 0.1063, 0.2015, 0.9795, 0.0009016, 0.2015, 0.9795, 0.0009016, -0.282, 0.9535, 0.1063, -0.1573, 0.7779, 0.6084, 0.2887, 0.8209, 0.4928, 0.2887, 0.8209, 0.4928, -0.1573, 0.7779, 0.6084, -0.08944, 0.6299, 0.7715, 0.1181, 0.7353, 0.6674, 0.1181, 0.7353, 0.6674, -0.08944, 0.6299, 0.7715, -0.2071, 0.6878, 0.6957, -0.07938, 0.8381, 0.5397, -0.07938, 0.8381, 0.5397, -0.2071, 0.6878, 0.6957, -0.4129, 0.7967, 0.4414, -0.264, 0.8875, 0.3776, -0.3306, 0.7443, -0.5803, -0.6439, 0.6332, -0.4295, -0.6442, 0.7635, 0.0446, -0.282, 0.9535, 0.1063, -0.282, 0.9535, 0.1063, -0.6442, 0.7635, 0.0446, -0.4635, 0.6965, 0.5478, -0.1573, 0.7779, 0.6084, -0.1573, 0.7779, 0.6084, -0.4635, 0.6965, 0.5478, -0.2069, 0.5945, 0.777, -0.08944, 0.6299, 0.7715, -0.08944, 0.6299, 0.7715, -0.2069, 0.5945, 0.777, -0.1555, 0.6488, 0.7449, -0.2071, 0.6878, 0.6957, -0.2071, 0.6878, 0.6957, -0.1555, 0.6488, 0.7449, -0.2606, 0.7485, 0.6098, -0.4129, 0.7967, 0.4414, -0.4079, -0.7746, -0.4833, -0.3005, -0.8904, -0.3419, -0.4108, -0.8354, -0.365, -0.4078, -0.7278, -0.5513, -0.3005, -0.8904, -0.3419, -0.2977, -0.9407, -0.1629, -0.3766, -0.9233, -0.07542, -0.4108, -0.8354, -0.365, -0.2977, -0.9407, -0.1629, -0.342, -0.9386, -0.04616, -0.4096, -0.9098, 0.06776, -0.3766, -0.9233, -0.07542, -0.342, -0.9386, -0.04616, -0.4147, -0.9031, -0.1112, -0.5367, -0.8437, -0.01212, -0.4096, -0.9098, 0.06776, -0.4147, -0.9031, -0.1112, -0.4016, -0.9139, -0.0595, -0.6179, -0.7831, -0.07034, -0.5367, -0.8437, -0.01212, 0.8764, -0.42, -0.2355, 0.8497, -0.4991, -0.1699, 0.6207, -0.7705, -0.1451, 0.7654, -0.5769, -0.2852, 0.7654, -0.5769, -0.2852, 0.6207, -0.7705, -0.1451, 0.3661, -0.919, -0.1465, 0.4673, -0.7436, -0.4782, 0.4673, -0.7436, -0.4782, 0.3661, -0.919, -0.1465, -0.05244, -0.9737, -0.2215, -0.02219, -0.8468, -0.5314, -0.02219, -0.8468, -0.5314, -0.05244, -0.9737, -0.2215, -0.3123, -0.9006, -0.3023, -0.3652, -0.804, -0.4692, -0.3652, -0.804, -0.4692, -0.3123, -0.9006, -0.3023, -0.3005, -0.8904, -0.3419, -0.4079, -0.7746, -0.4833, 0.8497, -0.4991, -0.1699, 0.7642, -0.6166, -0.1892, 0.5273, -0.8381, -0.1398, 0.6207, -0.7705, -0.1451, 0.6207, -0.7705, -0.1451, 0.5273, -0.8381, -0.1398, 0.2707, -0.9574, -0.1006, 0.3661, -0.919, -0.1465, 0.3661, -0.919, -0.1465, 0.2707, -0.9574, -0.1006, -0.0331, -0.991, -0.1299, -0.05244, -0.9737, -0.2215, -0.05244, -0.9737, -0.2215, -0.0331, -0.991, -0.1299, -0.2593, -0.9452, -0.1986, -0.3123, -0.9006, -0.3023, -0.3123, -0.9006, -0.3023, -0.2593, -0.9452, -0.1986, -0.2977, -0.9407, -0.1629, -0.3005, -0.8904, -0.3419, 0.7642, -0.6166, -0.1892, 0.7353, -0.6304, -0.2488, 0.4581, -0.868, -0.1914, 0.5273, -0.8381, -0.1398, 0.5273, -0.8381, -0.1398, 0.4581, -0.868, -0.1914, 0.2075, -0.9719, -0.1107, 0.2707, -0.9574, -0.1006, 0.2707, -0.9574, -0.1006, 0.2075, -0.9719, -0.1107, 0.004304, -0.9983, -0.05893, -0.0331, -0.991, -0.1299, -0.0331, -0.991, -0.1299, 0.004304, -0.9983, -0.05893, -0.1773, -0.9819, -0.06693, -0.2593, -0.9452, -0.1986, -0.2593, -0.9452, -0.1986, -0.1773, -0.9819, -0.06693, -0.342, -0.9386, -0.04616, -0.2977, -0.9407, -0.1629, 0.7353, -0.6304, -0.2488, 0.7686, -0.6053, -0.2069, 0.4146, -0.8947, -0.1662, 0.4581, -0.868, -0.1914, 0.4581, -0.868, -0.1914, 0.4146, -0.8947, -0.1662, 0.1195, -0.9921, -0.03782, 0.2075, -0.9719, -0.1107, 0.2075, -0.9719, -0.1107, 0.1195, -0.9921, -0.03782, 0.04277, -0.9988, -0.02542, 0.004304, -0.9983, -0.05893, 0.004304, -0.9983, -0.05893, 0.04277, -0.9988, -0.02542, -0.1024, -0.9895, -0.1021, -0.1773, -0.9819, -0.06693, -0.1773, -0.9819, -0.06693, -0.1024, -0.9895, -0.1021, -0.4147, -0.9031, -0.1112, -0.342, -0.9386, -0.04616, 0.7686, -0.6053, -0.2069, 0.8078, -0.5849, 0.07279, 0.3383, -0.9344, 0.1114, 0.4146, -0.8947, -0.1662, 0.4146, -0.8947, -0.1662, 0.3383, -0.9344, 0.1114, 0.07393, -0.9749, 0.21, 0.1195, -0.9921, -0.03782, 0.1195, -0.9921, -0.03782, 0.07393, -0.9749, 0.21, 0.1202, -0.9771, 0.1757, 0.04277, -0.9988, -0.02542, 0.04277, -0.9988, -0.02542, 0.1202, -0.9771, 0.1757, -0.01924, -0.9975, 0.06755, -0.1024, -0.9895, -0.1021, -0.1024, -0.9895, -0.1021, -0.01924, -0.9975, 0.06755, -0.4016, -0.9139, -0.0595, -0.4147, -0.9031, -0.1112, 0.8078, -0.5849, 0.07279, 0.5924, -0.5787, 0.5605, 0.2326, -0.7353, 0.6365, 0.3383, -0.9344, 0.1114, 0.3383, -0.9344, 0.1114, 0.2326, -0.7353, 0.6365, 0.1158, -0.7423, 0.6599, 0.07393, -0.9749, 0.21, 0.07393, -0.9749, 0.21, 0.1158, -0.7423, 0.6599, 0.1651, -0.7928, 0.5866, 0.1202, -0.9771, 0.1757, 0.1202, -0.9771, 0.1757, 0.1651, -0.7928, 0.5866, 0.007351, -0.8659, 0.5002, -0.01924, -0.9975, 0.06755, -0.01924, -0.9975, 0.06755, 0.007351, -0.8659, 0.5002, -0.4397, -0.8256, 0.3536, -0.4016, -0.9139, -0.0595])] * 3)])

# ---- objects
ob_rock2 = bpy.data.objects.new('Rock2', me_cube_013)

# ---- transforms, parenting, visibility, modifiers, constraints
ob_rock2.location = (0.0, 0.0, 0.0)
ob_rock2.rotation_euler = (-1.629e-07, 0.0, 0.0)
ob_rock2.color = (0.8, 0.8, 0.8, 1.0)
ob_rock2.lineart.crease_threshold = 0.0
_m = ob_rock2.modifiers.new('Decimate', 'DECIMATE')
_m.ratio = 0.5
_m.use_collapse_triangulate = True

# ---- collection membership
col_collection_1.objects.link(ob_rock2)

# ---- scene / render settings (as saved in the file)
scene.frame_start = 1; scene.frame_end = 250; scene.frame_set(1)
scene.render.engine = 'BLENDER_EEVEE_NEXT'
scene.render.resolution_percentage = 50
scene.render.dither_intensity = 0.0
scene.cycles.use_denoising = False
scene.cycles.samples = 128
scene.cycles.sampling_pattern = 'TABULATED_SOBOL'
scene.cycles.use_adaptive_sampling = False
scene.cycles.use_light_tree = False
scene.cycles.blur_glossy = 0.0
scene.cycles.sample_clamp_indirect = 0.0
scene.view_settings.view_transform = 'Standard'
bpy.context.view_layer.update()

# ---- added for rendering (the .blend has no active camera and no usable light): camera, sun
cam_auto = bpy.data.cameras.new('AutoCamera')
cam_auto.lens = 50.0
cam_auto.sensor_width = 36.0
cam_auto.clip_end = 1000.0
ob_auto_camera = bpy.data.objects.new('AutoCamera', cam_auto)
scene.collection.objects.link(ob_auto_camera)
ob_auto_camera.location = (3.5033, -4.14145, 2.92549)
ob_auto_camera.rotation_euler = (1.09748, -7.21219e-08, 0.694738)
scene.camera = ob_auto_camera
light_auto_sun = bpy.data.lights.new('AutoSun', 'SUN')
light_auto_sun.energy = 3.0
light_auto_sun.angle = 0.0523599
ob_auto_sun = bpy.data.objects.new('AutoSun', light_auto_sun)
scene.collection.objects.link(ob_auto_sun)
ob_auto_sun.rotation_euler = (0.872665, 0.174533, 0.523599)
bpy.context.view_layer.update()
